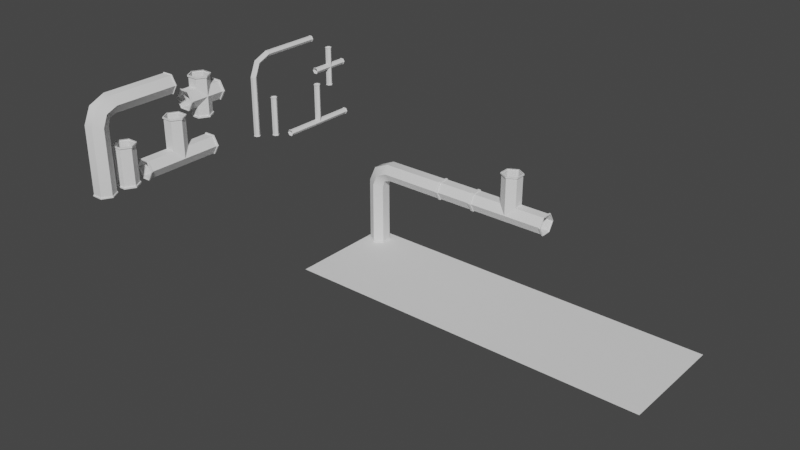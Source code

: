 # Source: Pipes.blend  (saved by Blender 3.1.7; exported with 4.5.12 LTS)
import bpy
from mathutils import Matrix  # noqa: F401  (used for matrix-valued properties, if any)

bpy.ops.wm.read_factory_settings(use_empty=True)
scene = bpy.context.scene
scene.name = 'Scene'

# ---- collections
col_larger_pipes = bpy.data.collections.new('Larger pipes'); scene.collection.children.link(col_larger_pipes)
col_thiner_pipes = bpy.data.collections.new('Thiner pipes'); scene.collection.children.link(col_thiner_pipes)
col_corridor = bpy.data.collections.new('Corridor'); scene.collection.children.link(col_corridor)

# ---- world
world_world = bpy.data.worlds.new('World'); scene.world = world_world
world_world.use_nodes = True; world_world.node_tree.nodes.clear()
_N = world_world.node_tree.nodes; _L = world_world.node_tree.links
n0 = _N.new('ShaderNodeOutputWorld'); n0.name = 'World Output'; n0.location = (300, 300)
n1 = _N.new('ShaderNodeBackground'); n1.name = 'Background'; n1.location = (10, 300)
n1.inputs[0].default_value = (0.05088, 0.05088, 0.05088, 1.0)
_L.new(n1.outputs[0], n0.inputs[0])
n0.is_active_output = True
world_world.color = (0.05088, 0.05088, 0.05088)
world_world.use_sun_shadow = False
world_world.sun_shadow_jitter_overblur = 0.0

# ---- meshes
me_plane_020 = bpy.data.meshes.new('Plane.020')
me_plane_020.from_pydata([(0.1258, 1.195, 1.023), (-0.1242, 1.195, 1.023), (-0.2492, 1.195, 0.807), (-0.1242, 1.195, 0.5905), (0.1258, 1.195, 0.5905), (0.2508, 1.195, 0.807), (0.1258, -0.4459, 1.019), (-0.1242, -0.4459, 1.019), (-0.2492, -0.4037, 0.807), (-0.1242, -0.3614, 0.5946), (0.1258, -0.3614, 0.5946), (0.2508, -0.4037, 0.807), (0.1258, -0.8408, 0.8424), (-0.1242, -0.8408, 0.8424), (-0.2492, -0.6878, 0.6893), (-0.1242, -0.5347, 0.5362), (0.1258, -0.5347, 0.5362), (0.2508, -0.6878, 0.6893), (0.1258, -1.018, 0.4475), (-0.1242, -1.018, 0.4475), (-0.2492, -0.8054, 0.4052), (-0.1242, -0.5931, 0.363), (0.1258, -0.5931, 0.363), (0.2508, -0.8054, 0.4052), (0.1258, -1.022, -1.193), (-0.1242, -1.022, -1.193), (-0.2492, -0.8054, -1.193), (-0.1242, -0.5889, -1.193), (0.1258, -0.5889, -1.193), (0.2508, -0.8054, -1.193), (0.1205, 1.215, 1.022), (-0.1295, 1.215, 1.022), (-0.2545, 1.215, 0.8051), (-0.1295, 1.215, 0.5886), (0.1205, 1.215, 0.5886), (0.2455, 1.215, 0.8051), (0.1362, 1.199, 1.039), (0.2695, 1.2, 0.8075), (-0.1323, 1.194, 1.041), (-0.2679, 1.189, 0.8076), (-0.1326, 1.19, 0.5734), (0.137, 1.196, 0.5746), (0.1288, 1.219, 1.039), (0.2642, 1.22, 0.8045), (-0.1407, 1.213, 1.038), (-0.2732, 1.209, 0.8046), (-0.1399, 1.21, 0.5728), (0.1286, 1.215, 0.571), (0.1258, -1.022, -1.221), (-0.1242, -1.022, -1.221), (-0.2492, -0.8054, -1.221), (-0.1242, -0.5889, -1.221), (0.1258, -0.5889, -1.221), (0.2508, -0.8054, -1.221), (0.1355, -1.039, -1.193), (0.2702, -0.8054, -1.193), (-0.1339, -1.039, -1.193), (-0.2685, -0.8054, -1.193), (-0.1339, -0.5722, -1.193), (0.1355, -0.5722, -1.193), (0.1355, -1.039, -1.221), (0.2702, -0.8054, -1.221), (-0.1339, -1.039, -1.221), (-0.2685, -0.8054, -1.221), (-0.1339, -0.5722, -1.221), (0.1355, -0.5722, -1.221), (0.1258, 1.195, 1.023), (0.2508, 1.195, 0.807), (-0.1242, 1.195, 1.023), (-0.2492, 1.195, 0.807), (-0.1242, 1.195, 0.5905), (0.1258, 1.195, 0.5905), (0.1258, -1.022, -1.193), (0.2508, -0.8054, -1.193), (-0.1242, -1.022, -1.193), (-0.2492, -0.8054, -1.193), (-0.1242, -0.5889, -1.193), (0.1258, -0.5889, -1.193), (0.2695, 1.2, 0.8075), (-0.2732, 1.209, 0.8046), (0.1258, 1.195, 1.023), (0.2508, 1.195, 0.807), (0.1258, -0.4459, 1.019), (0.2508, -0.4037, 0.807), (-0.1242, 1.195, 1.023), (-0.1242, -0.4459, 1.019), (-0.2492, 1.195, 0.807), (-0.2492, -0.4037, 0.807), (-0.1242, 1.195, 0.5905), (-0.1242, -0.3614, 0.5946), (0.1258, 1.195, 0.5905), (0.1258, -0.3614, 0.5946), (0.1258, -0.8408, 0.8424), (0.2508, -0.6878, 0.6893), (-0.1242, -0.8408, 0.8424), (-0.2492, -0.6878, 0.6893), (-0.1242, -0.5347, 0.5362), (-0.1242, -0.5347, 0.5362), (0.1258, -0.5347, 0.5362), (0.1258, -0.5347, 0.5362), (0.1258, -1.018, 0.4475), (0.2508, -0.8054, 0.4052), (-0.1242, -1.018, 0.4475), (-0.2492, -0.8054, 0.4052), (-0.1242, -0.5931, 0.363), (0.1258, -0.5931, 0.363), (0.1258, -1.022, -1.193), (0.2508, -0.8054, -1.193), (-0.1242, -1.022, -1.193), (-0.2492, -0.8054, -1.193), (-0.1242, -0.5889, -1.193), (0.1258, -0.5889, -1.193), (0.1362, 1.199, 1.039), (0.1362, 1.199, 1.039), (-0.1323, 1.194, 1.041), (-0.1323, 1.194, 1.041), (-0.2679, 1.189, 0.8076), (-0.2679, 1.189, 0.8076), (-0.1326, 1.19, 0.5734), (-0.1326, 1.19, 0.5734), (0.137, 1.196, 0.5746), (0.137, 1.196, 0.5746), (0.1288, 1.219, 1.039), (0.1288, 1.219, 1.039), (0.2642, 1.22, 0.8045), (0.2642, 1.22, 0.8045), (-0.1407, 1.213, 1.038), (-0.1407, 1.213, 1.038), (-0.1399, 1.21, 0.5728), (-0.1399, 1.21, 0.5728), (0.1286, 1.215, 0.571), (0.1286, 1.215, 0.571), (0.2695, 1.2, 0.8075), (-0.2732, 1.209, 0.8046), (0.1355, -1.039, -1.193), (0.1355, -1.039, -1.193), (0.2702, -0.8054, -1.193), (0.2702, -0.8054, -1.193), (-0.1339, -1.039, -1.193), (-0.1339, -1.039, -1.193), (-0.2685, -0.8054, -1.193), (-0.2685, -0.8054, -1.193), (-0.1339, -0.5722, -1.193), (-0.1339, -0.5722, -1.193), (0.1355, -0.5722, -1.193), (0.1355, -0.5722, -1.193), (0.1355, -1.039, -1.221), (0.1355, -1.039, -1.221), (0.2702, -0.8054, -1.221), (0.2702, -0.8054, -1.221), (-0.1339, -1.039, -1.221), (-0.1339, -1.039, -1.221), (-0.2685, -0.8054, -1.221), (-0.2685, -0.8054, -1.221), (-0.1339, -0.5722, -1.221), (-0.1339, -0.5722, -1.221), (0.1355, -0.5722, -1.221), (0.1355, -0.5722, -1.221)], [], [(80, 82, 83, 81), (84, 85, 6, 66), (86, 87, 7, 68), (88, 89, 8, 69), (90, 91, 9, 70), (67, 11, 10, 71), (82, 92, 93, 83), (85, 94, 12, 6), (87, 95, 13, 7), (89, 96, 14, 8), (91, 98, 97, 9), (11, 17, 99, 10), (92, 100, 101, 93), (94, 102, 18, 12), (95, 103, 19, 13), (96, 104, 20, 14), (16, 105, 21, 15), (17, 23, 22, 99), (100, 106, 107, 101), (102, 108, 72, 18), (103, 109, 74, 19), (104, 110, 75, 20), (105, 111, 76, 21), (23, 73, 77, 22), (3, 2, 117, 118), (35, 30, 122, 124), (4, 3, 118, 120), (32, 33, 128, 79), (5, 4, 120, 78), (31, 32, 79, 126), (112, 132, 43, 42), (116, 115, 44, 133), (37, 121, 131, 125), (119, 39, 45, 46), (114, 113, 123, 127), (41, 40, 129, 130), (0, 5, 78, 36), (33, 34, 47, 128), (2, 1, 38, 117), (1, 0, 36, 38), (30, 31, 126, 122), (34, 35, 124, 47), (51, 50, 152, 154), (27, 28, 144, 143), (25, 26, 140, 139), (50, 49, 150, 152), (53, 52, 156, 148), (49, 48, 146, 150), (136, 134, 147, 149), (58, 59, 157, 155), (141, 142, 64, 153), (56, 57, 63, 151), (135, 138, 62, 60), (145, 137, 61, 65), (48, 53, 148, 146), (24, 25, 139, 54), (28, 29, 55, 144), (52, 51, 154, 156), (29, 24, 54, 55), (26, 27, 143, 140)])
me_plane_020.polygons.foreach_set('use_smooth', [True] * 60)
_k = set([(0, 1), (0, 5), (1, 2), (2, 3), (3, 4), (4, 5), (24, 25), (24, 29), (25, 26), (26, 27), (27, 28), (28, 29), (66, 84), (67, 71), (68, 86), (69, 88), (70, 90), (72, 108), (73, 77), (74, 109), (75, 110), (76, 111), (80, 81), (106, 107)])
me_plane_020.attributes.new('sharp_edge', 'BOOLEAN', 'EDGE').data.foreach_set('value', [ (min(e.vertices), max(e.vertices)) in _k for e in me_plane_020.edges])
_uv = me_plane_020.uv_layers.new(name='UVMap')
_uv.uv.foreach_set('vector', [0.0, 1.0, 0.25, 1.0, 0.25, 0.8333, 0.0, 0.8333, 0.0, 0.1667, 0.25, 0.1667, 0.25, 0.0, 0.0, 0.0, 0.0, 0.3333, 0.25, 0.3333, 0.25, 0.1667, 0.0, 0.1667, 0.0, 0.5, 0.25, 0.5, 0.25, 0.3333, 0.0, 0.3333, 0.0, 0.6667, 0.25, 0.6667, 0.25, 0.5, 0.0, 0.5, 0.0, 0.8333, 0.25, 0.8333, 0.25, 0.6667, 0.0, 0.6667, 0.25, 1.0, 0.5, 1.0, 0.5, 0.8333, 0.25, 0.8333, 0.25, 0.1667, 0.5, 0.1667, 0.5, 0.0, 0.25, 0.0, 0.25, 0.3333, 0.5, 0.3333, 0.5, 0.1667, 0.25, 0.1667, 0.25, 0.5, 0.5, 0.5, 0.5, 0.3333, 0.25, 0.3333, 0.25, 0.6667, 0.5, 0.6667, 0.5, 0.5, 0.25, 0.5, 0.25, 0.8333, 0.5, 0.8333, 0.5, 0.6667, 0.25, 0.6667, 0.5, 1.0, 0.75, 1.0, 0.75, 0.8333, 0.5, 0.8333, 0.5, 0.1667, 0.75, 0.1667, 0.75, 0.0, 0.5, 0.0, 0.5, 0.3333, 0.75, 0.3333, 0.75, 0.1667, 0.5, 0.1667, 0.5, 0.5, 0.75, 0.5, 0.75, 0.3333, 0.5, 0.3333, 0.5, 0.6667, 0.75, 0.6667, 0.75, 0.5, 0.5, 0.5, 0.5, 0.8333, 0.75, 0.8333, 0.75, 0.6667, 0.5, 0.6667, 0.75, 1.0, 1.0, 1.0, 1.0, 0.8333, 0.75, 0.8333, 0.75, 0.1667, 1.0, 0.1667, 1.0, 0.0, 0.75, 0.0, 0.75, 0.3333, 1.0, 0.3333, 1.0, 0.1667, 0.75, 0.1667, 0.75, 0.5, 1.0, 0.5, 1.0, 0.3333, 0.75, 0.3333, 0.75, 0.6667, 1.0, 0.6667, 1.0, 0.5, 0.75, 0.5, 0.75, 0.8333, 1.0, 0.8333, 1.0, 0.6667, 0.75, 0.6667, 0.0, 0.5, 0.0, 0.3333, 0.0, 0.3333, 0.0, 0.5, 0.0, 0.0, 0.0, 0.0, 0.0, 0.0, 0.0, 0.0, 0.0, 0.6667, 0.0, 0.5, 0.0, 0.5, 0.0, 0.6667, 0.0, 0.0, 0.0, 0.0, 0.0, 0.0, 0.0, 0.0, 0.0, 0.8333, 0.0, 0.6667, 0.0, 0.6667, 0.0, 0.8333, 0.0, 0.0, 0.0, 0.0, 0.0, 0.0, 0.0, 0.0, 0.0, 1.0, 0.0, 0.8333, 0.0, 0.8333, 0.0, 1.0, 0.0, 0.3333, 0.0, 0.1667, 0.0, 0.1667, 0.0, 0.3333, 0.0, 0.8333, 0.0, 0.6667, 0.0, 0.6667, 0.0, 0.8333, 0.0, 0.5, 0.0, 0.3333, 0.0, 0.3333, 0.0, 0.5, 0.0, 0.1667, 0.0, 0.0, 0.0, 0.0, 0.0, 0.1667, 0.0, 0.6667, 0.0, 0.5, 0.0, 0.5, 0.0, 0.6667, 0.0, 1.0, 0.0, 0.8333, 0.0, 0.8333, 0.0, 1.0, 0.0, 0.0, 0.0, 0.0, 0.0, 0.0, 0.0, 0.0, 0.0, 0.3333, 0.0, 0.1667, 0.0, 0.1667, 0.0, 0.3333, 0.0, 0.1667, 0.0, 0.0, 0.0, 0.0, 0.0, 0.1667, 0.0, 0.0, 0.0, 0.0, 0.0, 0.0, 0.0, 0.0, 0.0, 0.0, 0.0, 0.0, 0.0, 0.0, 0.0, 0.0, 0.0, 0.0, 0.0, 0.0, 0.0, 0.0, 0.0, 0.0, 1.0, 0.5, 1.0, 0.6667, 1.0, 0.6667, 1.0, 0.5, 1.0, 0.1667, 1.0, 0.3333, 1.0, 0.3333, 1.0, 0.1667, 0.0, 0.0, 0.0, 0.0, 0.0, 0.0, 0.0, 0.0, 0.0, 0.0, 0.0, 0.0, 0.0, 0.0, 0.0, 0.0, 0.0, 0.0, 0.0, 0.0, 0.0, 0.0, 0.0, 0.0, 1.0, 0.8333, 1.0, 1.0, 1.0, 1.0, 1.0, 0.8333, 1.0, 0.5, 1.0, 0.6667, 1.0, 0.6667, 1.0, 0.5, 1.0, 0.3333, 1.0, 0.5, 1.0, 0.5, 1.0, 0.3333, 1.0, 0.1667, 1.0, 0.3333, 1.0, 0.3333, 1.0, 0.1667, 1.0, 0.0, 1.0, 0.1667, 1.0, 0.1667, 1.0, 0.0, 1.0, 0.6667, 1.0, 0.8333, 1.0, 0.8333, 1.0, 0.6667, 0.0, 0.0, 0.0, 0.0, 0.0, 0.0, 0.0, 0.0, 1.0, 0.0, 1.0, 0.1667, 1.0, 0.1667, 1.0, 0.0, 1.0, 0.6667, 1.0, 0.8333, 1.0, 0.8333, 1.0, 0.6667, 0.0, 0.0, 0.0, 0.0, 0.0, 0.0, 0.0, 0.0, 1.0, 0.8333, 1.0, 1.0, 1.0, 1.0, 1.0, 0.8333, 1.0, 0.3333, 1.0, 0.5, 1.0, 0.5, 1.0, 0.3333])
me_plane_020.use_remesh_fix_poles = True
me_plane_020.use_remesh_preserve_attributes = False
me_plane_020.update()
me_plane_040 = bpy.data.meshes.new('Plane.040')
me_plane_040.from_pydata([(-0.125, -0.2165, -0.5), (0.125, -0.2165, -0.5), (0.25, -4.172e-07, -0.5), (0.125, 0.2165, -0.5), (-0.125, 0.2165, -0.5), (-0.25, -4.172e-07, -0.5), (-0.125, -0.2165, 0.5), (0.125, -0.2165, 0.5), (0.25, -4.172e-07, 0.5), (0.125, 0.2165, 0.5), (-0.125, 0.2165, 0.5), (-0.25, -4.172e-07, 0.5), (0.1375, -0.2382, 0.5), (0.1375, -0.2382, -0.5), (-0.275, -4.172e-07, 0.5), (-0.1375, -0.2382, 0.5), (-0.275, -4.172e-07, -0.5), (-0.1375, -0.2382, -0.5), (-0.125, -0.2165, 0.4617), (-0.125, -0.2165, -0.4617), (-0.25, -4.172e-07, -0.4617), (-0.25, -4.172e-07, 0.4617), (0.125, -0.2165, 0.4617), (0.125, -0.2165, -0.4617), (0.25, -4.172e-07, 0.4617), (0.25, -4.172e-07, -0.4617), (0.125, 0.2165, 0.4617), (0.125, 0.2165, -0.4617), (-0.125, 0.2165, 0.4617), (-0.125, 0.2165, -0.4617), (0.275, -4.172e-07, -0.5), (0.275, -4.172e-07, 0.5), (0.1375, 0.2382, -0.5), (0.1375, 0.2382, 0.5), (-0.1375, 0.2382, -0.5), (-0.1375, 0.2382, 0.5), (-0.275, -4.172e-07, 0.4617), (-0.1375, 0.2382, 0.4617), (-0.1375, 0.2382, -0.4617), (-0.275, -4.172e-07, -0.4617), (0.1375, 0.2382, 0.4617), (0.1375, 0.2382, -0.4617), (0.275, -4.172e-07, 0.4617), (0.275, -4.172e-07, -0.4617), (0.1375, -0.2382, 0.4617), (0.1375, -0.2382, -0.4617), (-0.1375, -0.2382, 0.4617), (-0.1375, -0.2382, -0.4617), (-0.125, 0.2165, -0.2165), (-0.125, 0.2165, 0.2165), (-0.25, -4.172e-07, 2.384e-07), (0.125, 0.2165, -0.2165), (0.125, 0.2165, 0.2165), (0.25, -4.172e-07, 2.384e-07), (0.125, -0.2165, -0.2165), (0.125, -0.2165, 0.2165), (-0.125, -0.2165, -0.2165), (-0.125, -0.2165, 0.2165), (-0.125, 0.5, -0.2165), (0.125, 0.5, -0.2165), (0.25, 0.5, 2.384e-07), (0.125, 0.5, 0.2165), (-0.125, 0.5, 0.2165), (-0.25, 0.5, 2.384e-07), (-0.125, -0.5, -0.2165), (0.125, -0.5, -0.2165), (0.25, -0.5, 2.384e-07), (0.125, -0.5, 0.2165), (-0.125, -0.5, 0.2165), (-0.25, -0.5, 2.384e-07), (0.1375, -0.5, -0.2382), (0.1375, 0.5, -0.2382), (-0.275, -0.5, 2.384e-07), (-0.1375, -0.5, -0.2382), (-0.275, 0.5, 2.384e-07), (-0.1375, 0.5, -0.2382), (-0.125, -0.4617, -0.2165), (-0.125, 0.4617, -0.2165), (-0.25, 0.4617, 2.384e-07), (-0.25, -0.4617, 2.384e-07), (0.125, -0.4617, -0.2165), (0.125, 0.4617, -0.2165), (0.25, -0.4617, 2.384e-07), (0.25, 0.4617, 2.384e-07), (0.125, -0.4617, 0.2165), (0.125, 0.4617, 0.2165), (-0.125, -0.4617, 0.2165), (-0.125, 0.4617, 0.2165), (0.275, 0.5, 2.384e-07), (0.275, -0.5, 2.384e-07), (0.1375, 0.5, 0.2382), (0.1375, -0.5, 0.2382), (-0.1375, 0.5, 0.2382), (-0.1375, -0.5, 0.2382), (-0.275, -0.4617, 2.384e-07), (-0.1375, -0.4617, 0.2382), (-0.1375, 0.4617, 0.2382), (-0.275, 0.4617, 2.384e-07), (0.1375, -0.4617, 0.2382), (0.1375, 0.4617, 0.2382), (0.275, -0.4617, 2.384e-07), (0.275, 0.4617, 2.384e-07), (0.1375, -0.4617, -0.2382), (0.1375, 0.4617, -0.2382), (-0.1375, -0.4617, -0.2382), (-0.1375, 0.4617, -0.2382)], [], [(10, 9, 33, 35), (5, 0, 17, 16), (24, 26, 40, 42), (1, 2, 30, 13), (29, 27, 41, 38), (7, 6, 15, 12), (18, 22, 44, 46), (13, 45, 47, 17), (3, 4, 34, 32), (25, 23, 45, 43), (9, 8, 31, 33), (26, 28, 37, 40), (21, 28, 49, 50), (29, 20, 50, 48), (28, 26, 52, 49), (27, 29, 48, 51), (52, 26, 24, 53), (53, 25, 27, 51), (53, 24, 22, 55), (54, 23, 25, 53), (55, 22, 18, 57), (56, 19, 23, 54), (18, 21, 50, 57), (20, 19, 56, 50), (0, 1, 13, 17), (17, 47, 39, 16), (30, 43, 45, 13), (32, 41, 43, 30), (34, 38, 41, 32), (16, 39, 38, 34), (42, 31, 12, 44), (37, 35, 33, 40), (40, 33, 31, 42), (36, 14, 35, 37), (46, 15, 14, 36), (44, 12, 15, 46), (23, 19, 47, 45), (4, 5, 16, 34), (28, 21, 36, 37), (21, 18, 46, 36), (8, 7, 12, 31), (27, 25, 43, 41), (6, 11, 14, 15), (11, 10, 35, 14), (19, 20, 39, 47), (2, 3, 32, 30), (22, 24, 42, 44), (20, 29, 38, 39), (50, 49, 57), (49, 52, 55, 57), (53, 55, 52), (53, 51, 54), (54, 51, 48, 56), (56, 48, 50), (68, 67, 91, 93), (63, 58, 75, 74), (82, 84, 98, 100), (59, 60, 88, 71), (87, 85, 99, 96), (65, 64, 73, 70), (76, 80, 102, 104), (71, 103, 105, 75), (61, 62, 92, 90), (83, 81, 103, 101), (67, 66, 89, 91), (84, 86, 95, 98), (79, 86, 87, 78), (86, 84, 85, 87), (84, 82, 83, 85), (82, 80, 81, 83), (80, 76, 77, 81), (76, 79, 78, 77), (58, 59, 71, 75), (75, 105, 97, 74), (88, 101, 103, 71), (90, 99, 101, 88), (92, 96, 99, 90), (74, 97, 96, 92), (100, 89, 70, 102), (95, 93, 91, 98), (98, 91, 89, 100), (94, 72, 93, 95), (104, 73, 72, 94), (102, 70, 73, 104), (81, 77, 105, 103), (62, 63, 74, 92), (86, 79, 94, 95), (79, 76, 104, 94), (66, 65, 70, 89), (85, 83, 101, 99), (64, 69, 72, 73), (69, 68, 93, 72), (77, 78, 97, 105), (60, 61, 90, 88), (80, 82, 100, 102), (78, 87, 96, 97)])
_uv = me_plane_040.uv_layers.new(name='UVMap')
_uv.uv.foreach_set('vector', [0.0, 0.0, 0.0, 0.0, 0.0, 0.0, 0.0, 0.0, 0.0, 0.0, 0.0, 0.0, 0.0, 0.0, 0.0, 0.0, 0.9617, 0.3333, 0.9617, 0.5, 0.9617, 0.5, 0.9617, 0.3333, 0.0, 0.0, 0.0, 0.0, 0.0, 0.0, 0.0, 0.0, 0.03828, 0.6667, 0.03828, 0.5, 0.03828, 0.5, 0.03828, 0.6667, 0.0, 0.0, 0.0, 0.0, 0.0, 0.0, 0.0, 0.0, 0.9617, 0.0, 0.9617, 0.1667, 0.9617, 0.1667, 0.9617, 0.0, 0.0, 0.1667, 0.03828, 0.1667, 0.03828, 0.0, 0.0, 0.0, 0.0, 0.0, 0.0, 0.0, 0.0, 0.0, 0.0, 0.0, 0.03828, 0.3333, 0.03828, 0.1667, 0.03828, 0.1667, 0.03828, 0.3333, 0.0, 0.0, 0.0, 0.0, 0.0, 0.0, 0.0, 0.0, 0.9617, 0.5, 0.9617, 0.6667, 0.9617, 0.6667, 0.9617, 0.5, 0.9617, 0.8333, 0.9617, 0.6667, 0.7165, 0.6667, 0.5, 0.8333, 0.03828, 0.6667, 0.03828, 0.8333, 0.5, 0.8333, 0.2835, 0.6667, 0.9617, 0.6667, 0.9617, 0.5, 0.7165, 0.5, 0.7165, 0.6667, 0.03828, 0.5, 0.03828, 0.6667, 0.2835, 0.6667, 0.2835, 0.5, 0.7165, 0.5, 0.9617, 0.5, 0.9617, 0.3333, 0.5, 0.3333, 0.5, 0.3333, 0.03828, 0.3333, 0.03828, 0.5, 0.2835, 0.5, 0.5, 0.3333, 0.9617, 0.3333, 0.9617, 0.1667, 0.7165, 0.1667, 0.2835, 0.1667, 0.03828, 0.1667, 0.03828, 0.3333, 0.5, 0.3333, 0.7165, 0.1667, 0.9617, 0.1667, 0.9617, 0.0, 0.7165, 0.0, 0.2835, 0.0, 0.03828, 0.0, 0.03828, 0.1667, 0.2835, 0.1667, 0.9617, 1.0, 0.9617, 0.8333, 0.5, 0.8333, 0.7165, 1.0, 0.03828, 0.8333, 0.03828, 1.0, 0.2835, 1.0, 0.5, 0.8333, 0.0, 0.0, 0.0, 0.0, 0.0, 0.0, 0.0, 0.0, 0.0, 1.0, 0.03828, 1.0, 0.03828, 0.8333, 0.0, 0.8333, 0.0, 0.3333, 0.03828, 0.3333, 0.03828, 0.1667, 0.0, 0.1667, 0.0, 0.5, 0.03828, 0.5, 0.03828, 0.3333, 0.0, 0.3333, 0.0, 0.6667, 0.03828, 0.6667, 0.03828, 0.5, 0.0, 0.5, 0.0, 0.8333, 0.03828, 0.8333, 0.03828, 0.6667, 0.0, 0.6667, 0.9617, 0.3333, 1.0, 0.3333, 1.0, 0.1667, 0.9617, 0.1667, 0.9617, 0.6667, 1.0, 0.6667, 1.0, 0.5, 0.9617, 0.5, 0.9617, 0.5, 1.0, 0.5, 1.0, 0.3333, 0.9617, 0.3333, 0.9617, 0.8333, 1.0, 0.8333, 1.0, 0.6667, 0.9617, 0.6667, 0.9617, 1.0, 1.0, 1.0, 1.0, 0.8333, 0.9617, 0.8333, 0.9617, 0.1667, 1.0, 0.1667, 1.0, 0.0, 0.9617, 0.0, 0.03828, 0.1667, 0.03828, 0.0, 0.03828, 0.0, 0.03828, 0.1667, 0.0, 0.0, 0.0, 0.0, 0.0, 0.0, 0.0, 0.0, 0.9617, 0.6667, 0.9617, 0.8333, 0.9617, 0.8333, 0.9617, 0.6667, 0.9617, 0.8333, 0.9617, 1.0, 0.9617, 1.0, 0.9617, 0.8333, 0.0, 0.0, 0.0, 0.0, 0.0, 0.0, 0.0, 0.0, 0.03828, 0.5, 0.03828, 0.3333, 0.03828, 0.3333, 0.03828, 0.5, 0.0, 0.0, 0.0, 0.0, 0.0, 0.0, 0.0, 0.0, 0.0, 0.0, 0.0, 0.0, 0.0, 0.0, 0.0, 0.0, 0.03828, 1.0, 0.03828, 0.8333, 0.03828, 0.8333, 0.03828, 1.0, 0.0, 0.0, 0.0, 0.0, 0.0, 0.0, 0.0, 0.0, 0.9617, 0.1667, 0.9617, 0.3333, 0.9617, 0.3333, 0.9617, 0.1667, 0.03828, 0.8333, 0.03828, 0.6667, 0.03828, 0.6667, 0.03828, 0.8333, 0.5, 0.8333, 0.2835, 0.6667, 0.7165, 0.6667, 0.03828, 0.6667, 0.9617, 0.5, 0.9617, 0.5, 0.03828, 0.6667, 0.5, 0.3333, 0.7165, 0.5, 0.2835, 0.5, 0.5, 0.3333, 0.2835, 0.1667, 0.7165, 0.1667, 0.03828, 0.1667, 0.03828, 0.1667, 0.9617, 0.0, 0.9617, 0.0, 0.7165, 1.0, 0.2835, 1.0, 0.5, 0.8333, 0.0, 0.0, 0.0, 0.0, 0.0, 0.0, 0.0, 0.0, 0.0, 0.0, 0.0, 0.0, 0.0, 0.0, 0.0, 0.0, 0.9617, 0.3333, 0.9617, 0.5, 0.9617, 0.5, 0.9617, 0.3333, 0.0, 0.0, 0.0, 0.0, 0.0, 0.0, 0.0, 0.0, 0.03828, 0.6667, 0.03828, 0.5, 0.03828, 0.5, 0.03828, 0.6667, 0.0, 0.0, 0.0, 0.0, 0.0, 0.0, 0.0, 0.0, 0.9617, 0.0, 0.9617, 0.1667, 0.9617, 0.1667, 0.9617, 0.0, 0.0, 0.1667, 0.03828, 0.1667, 0.03828, 0.0, 0.0, 0.0, 0.0, 0.0, 0.0, 0.0, 0.0, 0.0, 0.0, 0.0, 0.03828, 0.3333, 0.03828, 0.1667, 0.03828, 0.1667, 0.03828, 0.3333, 0.0, 0.0, 0.0, 0.0, 0.0, 0.0, 0.0, 0.0, 0.9617, 0.5, 0.9617, 0.6667, 0.9617, 0.6667, 0.9617, 0.5, 0.9617, 0.8333, 0.9617, 0.6667, 0.03828, 0.6667, 0.03828, 0.8333, 0.9617, 0.6667, 0.9617, 0.5, 0.03828, 0.5, 0.03828, 0.6667, 0.9617, 0.5, 0.9617, 0.3333, 0.03828, 0.3333, 0.03828, 0.5, 0.9617, 0.3333, 0.9617, 0.1667, 0.03828, 0.1667, 0.03828, 0.3333, 0.9617, 0.1667, 0.9617, 0.0, 0.03828, 0.0, 0.03828, 0.1667, 0.9617, 1.0, 0.9617, 0.8333, 0.03828, 0.8333, 0.03828, 1.0, 0.0, 0.0, 0.0, 0.0, 0.0, 0.0, 0.0, 0.0, 0.0, 1.0, 0.03828, 1.0, 0.03828, 0.8333, 0.0, 0.8333, 0.0, 0.3333, 0.03828, 0.3333, 0.03828, 0.1667, 0.0, 0.1667, 0.0, 0.5, 0.03828, 0.5, 0.03828, 0.3333, 0.0, 0.3333, 0.0, 0.6667, 0.03828, 0.6667, 0.03828, 0.5, 0.0, 0.5, 0.0, 0.8333, 0.03828, 0.8333, 0.03828, 0.6667, 0.0, 0.6667, 0.9617, 0.3333, 1.0, 0.3333, 1.0, 0.1667, 0.9617, 0.1667, 0.9617, 0.6667, 1.0, 0.6667, 1.0, 0.5, 0.9617, 0.5, 0.9617, 0.5, 1.0, 0.5, 1.0, 0.3333, 0.9617, 0.3333, 0.9617, 0.8333, 1.0, 0.8333, 1.0, 0.6667, 0.9617, 0.6667, 0.9617, 1.0, 1.0, 1.0, 1.0, 0.8333, 0.9617, 0.8333, 0.9617, 0.1667, 1.0, 0.1667, 1.0, 0.0, 0.9617, 0.0, 0.03828, 0.1667, 0.03828, 0.0, 0.03828, 0.0, 0.03828, 0.1667, 0.0, 0.0, 0.0, 0.0, 0.0, 0.0, 0.0, 0.0, 0.9617, 0.6667, 0.9617, 0.8333, 0.9617, 0.8333, 0.9617, 0.6667, 0.9617, 0.8333, 0.9617, 1.0, 0.9617, 1.0, 0.9617, 0.8333, 0.0, 0.0, 0.0, 0.0, 0.0, 0.0, 0.0, 0.0, 0.03828, 0.5, 0.03828, 0.3333, 0.03828, 0.3333, 0.03828, 0.5, 0.0, 0.0, 0.0, 0.0, 0.0, 0.0, 0.0, 0.0, 0.0, 0.0, 0.0, 0.0, 0.0, 0.0, 0.0, 0.0, 0.03828, 1.0, 0.03828, 0.8333, 0.03828, 0.8333, 0.03828, 1.0, 0.0, 0.0, 0.0, 0.0, 0.0, 0.0, 0.0, 0.0, 0.9617, 0.1667, 0.9617, 0.3333, 0.9617, 0.3333, 0.9617, 0.1667, 0.03828, 0.8333, 0.03828, 0.6667, 0.03828, 0.6667, 0.03828, 0.8333])
me_plane_040.use_remesh_fix_poles = True
me_plane_040.use_remesh_preserve_attributes = False
me_plane_040.update()
me_plane_024 = bpy.data.meshes.new('Plane.024')
me_plane_024.from_pydata([(-0.125, -0.2165, -0.5), (0.125, -0.2165, -0.5), (0.25, 0.0, -0.5), (0.125, 0.2165, -0.5), (-0.125, 0.2165, -0.5), (-0.25, 0.0, -0.5), (-0.125, -0.2165, 0.5), (0.125, -0.2165, 0.5), (0.25, 0.0, 0.5), (0.125, 0.2165, 0.5), (-0.125, 0.2165, 0.5), (-0.25, 0.0, 0.5), (0.1375, -0.2382, 0.5), (0.1375, -0.2382, -0.5), (-0.275, 0.0, 0.5), (-0.1375, -0.2382, 0.5), (-0.275, 0.0, -0.5), (-0.1375, -0.2382, -0.5), (-0.125, -0.2165, 0.4617), (-0.125, -0.2165, -0.4617), (-0.25, 0.0, -0.4617), (-0.25, 0.0, 0.4617), (0.125, -0.2165, 0.4617), (0.125, -0.2165, -0.4617), (0.25, 0.0, 0.4617), (0.25, 0.0, -0.4617), (0.125, 0.2165, 0.4617), (0.125, 0.2165, -0.4617), (-0.125, 0.2165, 0.4617), (-0.125, 0.2165, -0.4617), (0.275, 0.0, -0.5), (0.275, 0.0, 0.5), (0.1375, 0.2382, -0.5), (0.1375, 0.2382, 0.5), (-0.1375, 0.2382, -0.5), (-0.1375, 0.2382, 0.5), (-0.275, 0.0, 0.4617), (-0.1375, 0.2382, 0.4617), (-0.1375, 0.2382, -0.4617), (-0.275, 0.0, -0.4617), (0.1375, 0.2382, 0.4617), (0.1375, 0.2382, -0.4617), (0.275, 0.0, 0.4617), (0.275, 0.0, -0.4617), (0.1375, -0.2382, 0.4617), (0.1375, -0.2382, -0.4617), (-0.1375, -0.2382, 0.4617), (-0.1375, -0.2382, -0.4617)], [], [(10, 9, 33, 35), (5, 0, 17, 16), (24, 26, 40, 42), (1, 2, 30, 13), (29, 27, 41, 38), (7, 6, 15, 12), (18, 22, 44, 46), (13, 45, 47, 17), (3, 4, 34, 32), (25, 23, 45, 43), (9, 8, 31, 33), (26, 28, 37, 40), (21, 28, 29, 20), (28, 26, 27, 29), (26, 24, 25, 27), (24, 22, 23, 25), (22, 18, 19, 23), (18, 21, 20, 19), (0, 1, 13, 17), (17, 47, 39, 16), (30, 43, 45, 13), (32, 41, 43, 30), (34, 38, 41, 32), (16, 39, 38, 34), (42, 31, 12, 44), (37, 35, 33, 40), (40, 33, 31, 42), (36, 14, 35, 37), (46, 15, 14, 36), (44, 12, 15, 46), (23, 19, 47, 45), (4, 5, 16, 34), (28, 21, 36, 37), (21, 18, 46, 36), (8, 7, 12, 31), (27, 25, 43, 41), (6, 11, 14, 15), (11, 10, 35, 14), (19, 20, 39, 47), (2, 3, 32, 30), (22, 24, 42, 44), (20, 29, 38, 39)])
_uv = me_plane_024.uv_layers.new(name='UVMap')
_uv.uv.foreach_set('vector', [0.0, 0.0, 0.0, 0.0, 0.0, 0.0, 0.0, 0.0, 0.0, 0.0, 0.0, 0.0, 0.0, 0.0, 0.0, 0.0, 0.9617, 0.3333, 0.9617, 0.5, 0.9617, 0.5, 0.9617, 0.3333, 0.0, 0.0, 0.0, 0.0, 0.0, 0.0, 0.0, 0.0, 0.03828, 0.6667, 0.03828, 0.5, 0.03828, 0.5, 0.03828, 0.6667, 0.0, 0.0, 0.0, 0.0, 0.0, 0.0, 0.0, 0.0, 0.9617, 0.0, 0.9617, 0.1667, 0.9617, 0.1667, 0.9617, 0.0, 0.0, 0.1667, 0.03828, 0.1667, 0.03828, 0.0, 0.0, 0.0, 0.0, 0.0, 0.0, 0.0, 0.0, 0.0, 0.0, 0.0, 0.03828, 0.3333, 0.03828, 0.1667, 0.03828, 0.1667, 0.03828, 0.3333, 0.0, 0.0, 0.0, 0.0, 0.0, 0.0, 0.0, 0.0, 0.9617, 0.5, 0.9617, 0.6667, 0.9617, 0.6667, 0.9617, 0.5, 0.9617, 0.8333, 0.9617, 0.6667, 0.03828, 0.6667, 0.03828, 0.8333, 0.9617, 0.6667, 0.9617, 0.5, 0.03828, 0.5, 0.03828, 0.6667, 0.9617, 0.5, 0.9617, 0.3333, 0.03828, 0.3333, 0.03828, 0.5, 0.9617, 0.3333, 0.9617, 0.1667, 0.03828, 0.1667, 0.03828, 0.3333, 0.9617, 0.1667, 0.9617, 0.0, 0.03828, 0.0, 0.03828, 0.1667, 0.9617, 1.0, 0.9617, 0.8333, 0.03828, 0.8333, 0.03828, 1.0, 0.0, 0.0, 0.0, 0.0, 0.0, 0.0, 0.0, 0.0, 0.0, 1.0, 0.03828, 1.0, 0.03828, 0.8333, 0.0, 0.8333, 0.0, 0.3333, 0.03828, 0.3333, 0.03828, 0.1667, 0.0, 0.1667, 0.0, 0.5, 0.03828, 0.5, 0.03828, 0.3333, 0.0, 0.3333, 0.0, 0.6667, 0.03828, 0.6667, 0.03828, 0.5, 0.0, 0.5, 0.0, 0.8333, 0.03828, 0.8333, 0.03828, 0.6667, 0.0, 0.6667, 0.9617, 0.3333, 1.0, 0.3333, 1.0, 0.1667, 0.9617, 0.1667, 0.9617, 0.6667, 1.0, 0.6667, 1.0, 0.5, 0.9617, 0.5, 0.9617, 0.5, 1.0, 0.5, 1.0, 0.3333, 0.9617, 0.3333, 0.9617, 0.8333, 1.0, 0.8333, 1.0, 0.6667, 0.9617, 0.6667, 0.9617, 1.0, 1.0, 1.0, 1.0, 0.8333, 0.9617, 0.8333, 0.9617, 0.1667, 1.0, 0.1667, 1.0, 0.0, 0.9617, 0.0, 0.03828, 0.1667, 0.03828, 0.0, 0.03828, 0.0, 0.03828, 0.1667, 0.0, 0.0, 0.0, 0.0, 0.0, 0.0, 0.0, 0.0, 0.9617, 0.6667, 0.9617, 0.8333, 0.9617, 0.8333, 0.9617, 0.6667, 0.9617, 0.8333, 0.9617, 1.0, 0.9617, 1.0, 0.9617, 0.8333, 0.0, 0.0, 0.0, 0.0, 0.0, 0.0, 0.0, 0.0, 0.03828, 0.5, 0.03828, 0.3333, 0.03828, 0.3333, 0.03828, 0.5, 0.0, 0.0, 0.0, 0.0, 0.0, 0.0, 0.0, 0.0, 0.0, 0.0, 0.0, 0.0, 0.0, 0.0, 0.0, 0.0, 0.03828, 1.0, 0.03828, 0.8333, 0.03828, 0.8333, 0.03828, 1.0, 0.0, 0.0, 0.0, 0.0, 0.0, 0.0, 0.0, 0.0, 0.9617, 0.1667, 0.9617, 0.3333, 0.9617, 0.3333, 0.9617, 0.1667, 0.03828, 0.8333, 0.03828, 0.6667, 0.03828, 0.6667, 0.03828, 0.8333])
me_plane_024.use_remesh_fix_poles = True
me_plane_024.use_remesh_preserve_attributes = False
me_plane_024.update()
me_plane_034 = bpy.data.meshes.new('Plane.034')
me_plane_034.from_pydata([(-0.125, 1.0, -0.5188), (0.125, 1.0, -0.5188), (0.25, 1.0, -0.3023), (0.125, 1.0, -0.0858), (-0.125, 1.0, -0.0858), (-0.25, 1.0, -0.3023), (-0.125, -1.0, -0.5188), (0.125, -1.0, -0.5188), (0.25, -1.0, -0.3023), (0.125, -1.0, -0.0858), (-0.125, -1.0, -0.0858), (-0.25, -1.0, -0.3023), (-0.125, -0.2165, -0.3023), (0.125, -0.2165, -0.3023), (0.25, 1.192e-07, -0.3023), (0.125, 0.2165, -0.3023), (-0.125, 0.2165, -0.3023), (-0.25, 1.192e-07, -0.3023), (-0.125, -0.2165, 0.6977), (0.125, -0.2165, 0.6977), (0.25, 1.192e-07, 0.6977), (0.125, 0.2165, 0.6977), (-0.125, 0.2165, 0.6977), (-0.25, 1.192e-07, 0.6977), (-0.125, -0.2165, 0.6627), (-0.25, 1.192e-07, 0.6627), (0.125, -0.2165, 0.6627), (0.25, 1.192e-07, 0.6627), (0.125, 0.2165, 0.6627), (-0.125, 0.2165, 0.6627), (-0.125, -0.966, -0.5188), (-0.25, -0.966, -0.3023), (0.125, -0.966, -0.5188), (0.25, -0.966, -0.3023), (0.125, -0.966, -0.0858), (-0.125, -0.966, -0.0858), (-0.125, 0.966, -0.5188), (-0.25, 0.966, -0.3023), (0.125, 0.966, -0.5188), (0.25, 0.966, -0.3023), (0.125, 0.966, -0.0858), (-0.125, 0.966, -0.0858), (-0.1375, 1.0, -0.5405), (-0.275, 1.0, -0.3023), (0.1375, 1.0, -0.5405), (0.275, 1.0, -0.3023), (0.1375, 1.0, -0.06415), (-0.1375, 1.0, -0.06415), (-0.1375, -0.966, -0.5405), (-0.1375, -1.0, -0.5405), (-0.275, -1.0, -0.3023), (-0.275, -0.966, -0.3023), (0.1375, -0.966, -0.5405), (0.1375, -1.0, -0.5405), (0.275, -0.966, -0.3023), (0.275, -1.0, -0.3023), (0.1375, -0.966, -0.06415), (0.1375, -1.0, -0.06415), (-0.1375, -0.966, -0.06415), (-0.1375, -1.0, -0.06415), (-0.1375, -0.2382, 0.6627), (-0.1375, -0.2382, 0.6977), (-0.275, 1.192e-07, 0.6977), (-0.275, 1.192e-07, 0.6627), (0.1375, -0.2382, 0.6627), (0.1375, -0.2382, 0.6977), (0.275, 1.192e-07, 0.6627), (0.275, 1.192e-07, 0.6977), (0.1375, 0.2382, 0.6627), (0.1375, 0.2382, 0.6977), (-0.1375, 0.2382, 0.6627), (-0.1375, 0.2382, 0.6977), (-0.1375, 0.966, -0.5405), (-0.275, 0.966, -0.3023), (0.1375, 0.966, -0.5405), (0.275, 0.966, -0.3023), (0.1375, 0.966, -0.06415), (-0.1375, 0.966, -0.06415)], [], [(38, 32, 30, 36), (39, 33, 32, 38), (40, 34, 33, 39), (41, 35, 34, 40), (37, 31, 35, 41), (26, 27, 66, 64), (30, 32, 52, 48), (4, 5, 43, 47), (36, 37, 73, 72), (27, 28, 68, 66), (11, 10, 59, 50), (32, 33, 54, 52), (21, 20, 67, 69), (38, 36, 72, 74), (28, 29, 70, 68), (10, 9, 57, 59), (33, 34, 56, 54), (17, 25, 29, 16), (16, 29, 28, 15), (15, 28, 27, 14), (14, 27, 26, 13), (13, 26, 24, 12), (12, 24, 25, 17), (39, 38, 74, 75), (29, 25, 63, 70), (5, 0, 42, 43), (34, 35, 58, 56), (3, 4, 47, 46), (40, 39, 75, 76), (48, 49, 50, 51), (52, 53, 49, 48), (54, 55, 53, 52), (56, 57, 55, 54), (58, 59, 57, 56), (51, 50, 59, 58), (60, 61, 62, 63), (64, 65, 61, 60), (66, 67, 65, 64), (68, 69, 67, 66), (70, 71, 69, 68), (63, 62, 71, 70), (43, 73, 77, 47), (47, 77, 76, 46), (46, 76, 75, 45), (45, 75, 74, 44), (44, 74, 72, 42), (42, 72, 73, 43), (31, 30, 48, 51), (0, 1, 44, 42), (24, 26, 64, 60), (22, 21, 69, 71), (18, 23, 62, 61), (25, 24, 60, 63), (6, 11, 50, 49), (23, 22, 71, 62), (1, 2, 45, 44), (7, 6, 49, 53), (19, 18, 61, 65), (2, 3, 46, 45), (8, 7, 53, 55), (37, 41, 77, 73), (41, 40, 76, 77), (20, 19, 65, 67), (35, 31, 51, 58), (9, 8, 55, 57), (36, 30, 31, 37)])
_uv = me_plane_034.uv_layers.new(name='UVMap')
_uv.uv.foreach_set('vector', [0.25, 0.1667, 0.75, 0.1667, 0.75, 0.0, 0.25, 0.0, 0.25, 0.3333, 0.75, 0.3333, 0.75, 0.1667, 0.25, 0.1667, 0.25, 0.5, 0.75, 0.5, 0.75, 0.3333, 0.25, 0.3333, 0.25, 0.6667, 0.75, 0.6667, 0.75, 0.5, 0.25, 0.5, 0.25, 0.8333, 0.75, 0.8333, 0.75, 0.6667, 0.25, 0.6667, 0.5, 0.1667, 0.5, 0.3333, 0.5, 0.3333, 0.5, 0.1667, 0.75, 0.0, 0.75, 0.1667, 0.75, 0.1667, 0.75, 0.0, 0.0, 0.0, 0.0, 0.0, 0.0, 0.0, 0.0, 0.0, 0.25, 1.0, 0.25, 0.8333, 0.25, 0.8333, 0.25, 1.0, 0.5, 0.3333, 0.5, 0.5, 0.5, 0.5, 0.5, 0.3333, 0.0, 0.0, 0.0, 0.0, 0.0, 0.0, 0.0, 0.0, 0.75, 0.1667, 0.75, 0.3333, 0.75, 0.3333, 0.75, 0.1667, 0.0, 0.0, 0.0, 0.0, 0.0, 0.0, 0.0, 0.0, 0.25, 0.1667, 0.25, 0.0, 0.25, 0.0, 0.25, 0.1667, 0.5, 0.5, 0.5, 0.6667, 0.5, 0.6667, 0.5, 0.5, 0.0, 0.0, 0.0, 0.0, 0.0, 0.0, 0.0, 0.0, 0.75, 0.3333, 0.75, 0.5, 0.75, 0.5, 0.75, 0.3333, 0.0, 0.8333, 0.5, 0.8333, 0.5, 0.6667, 0.0, 0.6667, 0.0, 0.6667, 0.5, 0.6667, 0.5, 0.5, 0.0, 0.5, 0.0, 0.5, 0.5, 0.5, 0.5, 0.3333, 0.0, 0.3333, 0.0, 0.3333, 0.5, 0.3333, 0.5, 0.1667, 0.0, 0.1667, 0.0, 0.1667, 0.5, 0.1667, 0.5, 0.0, 0.0, 0.0, 0.0, 1.0, 0.5, 1.0, 0.5, 0.8333, 0.0, 0.8333, 0.25, 0.3333, 0.25, 0.1667, 0.25, 0.1667, 0.25, 0.3333, 0.5, 0.6667, 0.5, 0.8333, 0.5, 0.8333, 0.5, 0.6667, 0.0, 0.0, 0.0, 0.0, 0.0, 0.0, 0.0, 0.0, 0.75, 0.5, 0.75, 0.6667, 0.75, 0.6667, 0.75, 0.5, 0.0, 0.0, 0.0, 0.0, 0.0, 0.0, 0.0, 0.0, 0.25, 0.5, 0.25, 0.3333, 0.25, 0.3333, 0.25, 0.5, 0.75, 1.0, 1.0, 1.0, 1.0, 0.8333, 0.75, 0.8333, 0.75, 0.1667, 1.0, 0.1667, 1.0, 0.0, 0.75, 0.0, 0.75, 0.3333, 1.0, 0.3333, 1.0, 0.1667, 0.75, 0.1667, 0.75, 0.5, 1.0, 0.5, 1.0, 0.3333, 0.75, 0.3333, 0.75, 0.6667, 1.0, 0.6667, 1.0, 0.5, 0.75, 0.5, 0.75, 0.8333, 1.0, 0.8333, 1.0, 0.6667, 0.75, 0.6667, 0.5, 1.0, 1.0, 1.0, 1.0, 0.8333, 0.5, 0.8333, 0.5, 0.1667, 1.0, 0.1667, 1.0, 0.0, 0.5, 0.0, 0.5, 0.3333, 1.0, 0.3333, 1.0, 0.1667, 0.5, 0.1667, 0.5, 0.5, 1.0, 0.5, 1.0, 0.3333, 0.5, 0.3333, 0.5, 0.6667, 1.0, 0.6667, 1.0, 0.5, 0.5, 0.5, 0.5, 0.8333, 1.0, 0.8333, 1.0, 0.6667, 0.5, 0.6667, 0.0, 0.8333, 0.25, 0.8333, 0.25, 0.6667, 0.0, 0.6667, 0.0, 0.6667, 0.25, 0.6667, 0.25, 0.5, 0.0, 0.5, 0.0, 0.5, 0.25, 0.5, 0.25, 0.3333, 0.0, 0.3333, 0.0, 0.3333, 0.25, 0.3333, 0.25, 0.1667, 0.0, 0.1667, 0.0, 0.1667, 0.25, 0.1667, 0.25, 0.0, 0.0, 0.0, 0.0, 1.0, 0.25, 1.0, 0.25, 0.8333, 0.0, 0.8333, 0.75, 0.8333, 0.75, 1.0, 0.75, 1.0, 0.75, 0.8333, 0.0, 0.0, 0.0, 0.0, 0.0, 0.0, 0.0, 0.0, 0.5, 0.0, 0.5, 0.1667, 0.5, 0.1667, 0.5, 0.0, 0.0, 0.0, 0.0, 0.0, 0.0, 0.0, 0.0, 0.0, 0.0, 0.0, 0.0, 0.0, 0.0, 0.0, 0.0, 0.0, 0.5, 0.8333, 0.5, 1.0, 0.5, 1.0, 0.5, 0.8333, 0.0, 0.0, 0.0, 0.0, 0.0, 0.0, 0.0, 0.0, 0.0, 0.0, 0.0, 0.0, 0.0, 0.0, 0.0, 0.0, 0.0, 0.0, 0.0, 0.0, 0.0, 0.0, 0.0, 0.0, 0.0, 0.0, 0.0, 0.0, 0.0, 0.0, 0.0, 0.0, 0.0, 0.0, 0.0, 0.0, 0.0, 0.0, 0.0, 0.0, 0.0, 0.0, 0.0, 0.0, 0.0, 0.0, 0.0, 0.0, 0.0, 0.0, 0.0, 0.0, 0.0, 0.0, 0.0, 0.0, 0.25, 0.8333, 0.25, 0.6667, 0.25, 0.6667, 0.25, 0.8333, 0.25, 0.6667, 0.25, 0.5, 0.25, 0.5, 0.25, 0.6667, 0.0, 0.0, 0.0, 0.0, 0.0, 0.0, 0.0, 0.0, 0.75, 0.6667, 0.75, 0.8333, 0.75, 0.8333, 0.75, 0.6667, 0.0, 0.0, 0.0, 0.0, 0.0, 0.0, 0.0, 0.0, 0.25, 1.0, 0.75, 1.0, 0.75, 0.8333, 0.25, 0.8333])
me_plane_034.use_remesh_fix_poles = True
me_plane_034.use_remesh_preserve_attributes = False
me_plane_034.update()
me_plane_054 = bpy.data.meshes.new('Plane.054')
me_plane_054.from_pydata([(0.1258, 1.195, 1.023), (-0.1242, 1.195, 1.023), (-0.2492, 1.195, 0.807), (-0.1242, 1.195, 0.5905), (0.1258, 1.195, 0.5905), (0.2508, 1.195, 0.807), (0.1258, -0.4459, 1.019), (-0.1242, -0.4459, 1.019), (-0.2492, -0.4037, 0.807), (-0.1242, -0.3614, 0.5946), (0.1258, -0.3614, 0.5946), (0.2508, -0.4037, 0.807), (0.1258, -0.8408, 0.8424), (-0.1242, -0.8408, 0.8424), (-0.2492, -0.6878, 0.6893), (-0.1242, -0.5347, 0.5362), (0.1258, -0.5347, 0.5362), (0.2508, -0.6878, 0.6893), (0.1258, -1.018, 0.4475), (-0.1242, -1.018, 0.4475), (-0.2492, -0.8054, 0.4052), (-0.1242, -0.5931, 0.363), (0.1258, -0.5931, 0.363), (0.2508, -0.8054, 0.4052), (0.1258, -1.022, -1.193), (-0.1242, -1.022, -1.193), (-0.2492, -0.8054, -1.193), (-0.1242, -0.5889, -1.193), (0.1258, -0.5889, -1.193), (0.2508, -0.8054, -1.193), (0.1205, 1.215, 1.022), (-0.1295, 1.215, 1.022), (-0.2545, 1.215, 0.8051), (-0.1295, 1.215, 0.5886), (0.1205, 1.215, 0.5886), (0.2455, 1.215, 0.8051), (0.1362, 1.199, 1.039), (0.2695, 1.2, 0.8075), (-0.1323, 1.194, 1.041), (-0.2679, 1.189, 0.8076), (-0.1326, 1.19, 0.5734), (0.137, 1.196, 0.5746), (0.1288, 1.219, 1.039), (0.2642, 1.22, 0.8045), (-0.1407, 1.213, 1.038), (-0.2732, 1.209, 0.8046), (-0.1399, 1.21, 0.5728), (0.1286, 1.215, 0.571), (0.1258, -1.022, -1.221), (-0.1242, -1.022, -1.221), (-0.2492, -0.8054, -1.221), (-0.1242, -0.5889, -1.221), (0.1258, -0.5889, -1.221), (0.2508, -0.8054, -1.221), (0.1355, -1.039, -1.193), (0.2702, -0.8054, -1.193), (-0.1339, -1.039, -1.193), (-0.2685, -0.8054, -1.193), (-0.1339, -0.5722, -1.193), (0.1355, -0.5722, -1.193), (0.1355, -1.039, -1.221), (0.2702, -0.8054, -1.221), (-0.1339, -1.039, -1.221), (-0.2685, -0.8054, -1.221), (-0.1339, -0.5722, -1.221), (0.1355, -0.5722, -1.221), (0.1258, 1.195, 1.023), (0.2508, 1.195, 0.807), (-0.1242, 1.195, 1.023), (-0.2492, 1.195, 0.807), (-0.1242, 1.195, 0.5905), (0.1258, 1.195, 0.5905), (0.1258, -1.022, -1.193), (0.2508, -0.8054, -1.193), (-0.1242, -1.022, -1.193), (-0.2492, -0.8054, -1.193), (-0.1242, -0.5889, -1.193), (0.1258, -0.5889, -1.193), (0.2695, 1.2, 0.8075), (-0.2732, 1.209, 0.8046), (0.1258, 1.195, 1.023), (0.2508, 1.195, 0.807), (0.1258, -0.4459, 1.019), (0.2508, -0.4037, 0.807), (-0.1242, 1.195, 1.023), (-0.1242, -0.4459, 1.019), (-0.2492, 1.195, 0.807), (-0.2492, -0.4037, 0.807), (-0.1242, 1.195, 0.5905), (-0.1242, -0.3614, 0.5946), (0.1258, 1.195, 0.5905), (0.1258, -0.3614, 0.5946), (0.1258, -0.8408, 0.8424), (0.2508, -0.6878, 0.6893), (-0.1242, -0.8408, 0.8424), (-0.2492, -0.6878, 0.6893), (-0.1242, -0.5347, 0.5362), (-0.1242, -0.5347, 0.5362), (0.1258, -0.5347, 0.5362), (0.1258, -0.5347, 0.5362), (0.1258, -1.018, 0.4475), (0.2508, -0.8054, 0.4052), (-0.1242, -1.018, 0.4475), (-0.2492, -0.8054, 0.4052), (-0.1242, -0.5931, 0.363), (0.1258, -0.5931, 0.363), (0.1258, -1.022, -1.193), (0.2508, -0.8054, -1.193), (-0.1242, -1.022, -1.193), (-0.2492, -0.8054, -1.193), (-0.1242, -0.5889, -1.193), (0.1258, -0.5889, -1.193), (0.1362, 1.199, 1.039), (0.1362, 1.199, 1.039), (-0.1323, 1.194, 1.041), (-0.1323, 1.194, 1.041), (-0.2679, 1.189, 0.8076), (-0.2679, 1.189, 0.8076), (-0.1326, 1.19, 0.5734), (-0.1326, 1.19, 0.5734), (0.137, 1.196, 0.5746), (0.137, 1.196, 0.5746), (0.1288, 1.219, 1.039), (0.1288, 1.219, 1.039), (0.2642, 1.22, 0.8045), (0.2642, 1.22, 0.8045), (-0.1407, 1.213, 1.038), (-0.1407, 1.213, 1.038), (-0.1399, 1.21, 0.5728), (-0.1399, 1.21, 0.5728), (0.1286, 1.215, 0.571), (0.1286, 1.215, 0.571), (0.2695, 1.2, 0.8075), (-0.2732, 1.209, 0.8046), (0.1355, -1.039, -1.193), (0.1355, -1.039, -1.193), (0.2702, -0.8054, -1.193), (0.2702, -0.8054, -1.193), (-0.1339, -1.039, -1.193), (-0.1339, -1.039, -1.193), (-0.2685, -0.8054, -1.193), (-0.2685, -0.8054, -1.193), (-0.1339, -0.5722, -1.193), (-0.1339, -0.5722, -1.193), (0.1355, -0.5722, -1.193), (0.1355, -0.5722, -1.193), (0.1355, -1.039, -1.221), (0.1355, -1.039, -1.221), (0.2702, -0.8054, -1.221), (0.2702, -0.8054, -1.221), (-0.1339, -1.039, -1.221), (-0.1339, -1.039, -1.221), (-0.2685, -0.8054, -1.221), (-0.2685, -0.8054, -1.221), (-0.1339, -0.5722, -1.221), (-0.1339, -0.5722, -1.221), (0.1355, -0.5722, -1.221), (0.1355, -0.5722, -1.221)], [], [(80, 82, 83, 81), (84, 85, 6, 66), (86, 87, 7, 68), (88, 89, 8, 69), (90, 91, 9, 70), (67, 11, 10, 71), (82, 92, 93, 83), (85, 94, 12, 6), (87, 95, 13, 7), (89, 96, 14, 8), (91, 98, 97, 9), (11, 17, 99, 10), (92, 100, 101, 93), (94, 102, 18, 12), (95, 103, 19, 13), (96, 104, 20, 14), (16, 105, 21, 15), (17, 23, 22, 99), (100, 106, 107, 101), (102, 108, 72, 18), (103, 109, 74, 19), (104, 110, 75, 20), (105, 111, 76, 21), (23, 73, 77, 22), (3, 2, 117, 118), (35, 30, 122, 124), (4, 3, 118, 120), (32, 33, 128, 79), (5, 4, 120, 78), (31, 32, 79, 126), (112, 132, 43, 42), (116, 115, 44, 133), (37, 121, 131, 125), (119, 39, 45, 46), (114, 113, 123, 127), (41, 40, 129, 130), (0, 5, 78, 36), (33, 34, 47, 128), (2, 1, 38, 117), (1, 0, 36, 38), (30, 31, 126, 122), (34, 35, 124, 47), (51, 50, 152, 154), (27, 28, 144, 143), (25, 26, 140, 139), (50, 49, 150, 152), (53, 52, 156, 148), (49, 48, 146, 150), (136, 134, 147, 149), (58, 59, 157, 155), (141, 142, 64, 153), (56, 57, 63, 151), (135, 138, 62, 60), (145, 137, 61, 65), (48, 53, 148, 146), (24, 25, 139, 54), (28, 29, 55, 144), (52, 51, 154, 156), (29, 24, 54, 55), (26, 27, 143, 140)])
me_plane_054.polygons.foreach_set('use_smooth', [True] * 60)
_k = set([(0, 1), (0, 5), (1, 2), (2, 3), (3, 4), (4, 5), (24, 25), (24, 29), (25, 26), (26, 27), (27, 28), (28, 29), (66, 84), (67, 71), (68, 86), (69, 88), (70, 90), (72, 108), (73, 77), (74, 109), (75, 110), (76, 111), (80, 81), (106, 107)])
me_plane_054.attributes.new('sharp_edge', 'BOOLEAN', 'EDGE').data.foreach_set('value', [ (min(e.vertices), max(e.vertices)) in _k for e in me_plane_054.edges])
_uv = me_plane_054.uv_layers.new(name='UVMap')
_uv.uv.foreach_set('vector', [0.0, 1.0, 0.25, 1.0, 0.25, 0.8333, 0.0, 0.8333, 0.0, 0.1667, 0.25, 0.1667, 0.25, 0.0, 0.0, 0.0, 0.0, 0.3333, 0.25, 0.3333, 0.25, 0.1667, 0.0, 0.1667, 0.0, 0.5, 0.25, 0.5, 0.25, 0.3333, 0.0, 0.3333, 0.0, 0.6667, 0.25, 0.6667, 0.25, 0.5, 0.0, 0.5, 0.0, 0.8333, 0.25, 0.8333, 0.25, 0.6667, 0.0, 0.6667, 0.25, 1.0, 0.5, 1.0, 0.5, 0.8333, 0.25, 0.8333, 0.25, 0.1667, 0.5, 0.1667, 0.5, 0.0, 0.25, 0.0, 0.25, 0.3333, 0.5, 0.3333, 0.5, 0.1667, 0.25, 0.1667, 0.25, 0.5, 0.5, 0.5, 0.5, 0.3333, 0.25, 0.3333, 0.25, 0.6667, 0.5, 0.6667, 0.5, 0.5, 0.25, 0.5, 0.25, 0.8333, 0.5, 0.8333, 0.5, 0.6667, 0.25, 0.6667, 0.5, 1.0, 0.75, 1.0, 0.75, 0.8333, 0.5, 0.8333, 0.5, 0.1667, 0.75, 0.1667, 0.75, 0.0, 0.5, 0.0, 0.5, 0.3333, 0.75, 0.3333, 0.75, 0.1667, 0.5, 0.1667, 0.5, 0.5, 0.75, 0.5, 0.75, 0.3333, 0.5, 0.3333, 0.5, 0.6667, 0.75, 0.6667, 0.75, 0.5, 0.5, 0.5, 0.5, 0.8333, 0.75, 0.8333, 0.75, 0.6667, 0.5, 0.6667, 0.75, 1.0, 1.0, 1.0, 1.0, 0.8333, 0.75, 0.8333, 0.75, 0.1667, 1.0, 0.1667, 1.0, 0.0, 0.75, 0.0, 0.75, 0.3333, 1.0, 0.3333, 1.0, 0.1667, 0.75, 0.1667, 0.75, 0.5, 1.0, 0.5, 1.0, 0.3333, 0.75, 0.3333, 0.75, 0.6667, 1.0, 0.6667, 1.0, 0.5, 0.75, 0.5, 0.75, 0.8333, 1.0, 0.8333, 1.0, 0.6667, 0.75, 0.6667, 0.0, 0.5, 0.0, 0.3333, 0.0, 0.3333, 0.0, 0.5, 0.0, 0.0, 0.0, 0.0, 0.0, 0.0, 0.0, 0.0, 0.0, 0.6667, 0.0, 0.5, 0.0, 0.5, 0.0, 0.6667, 0.0, 0.0, 0.0, 0.0, 0.0, 0.0, 0.0, 0.0, 0.0, 0.8333, 0.0, 0.6667, 0.0, 0.6667, 0.0, 0.8333, 0.0, 0.0, 0.0, 0.0, 0.0, 0.0, 0.0, 0.0, 0.0, 1.0, 0.0, 0.8333, 0.0, 0.8333, 0.0, 1.0, 0.0, 0.3333, 0.0, 0.1667, 0.0, 0.1667, 0.0, 0.3333, 0.0, 0.8333, 0.0, 0.6667, 0.0, 0.6667, 0.0, 0.8333, 0.0, 0.5, 0.0, 0.3333, 0.0, 0.3333, 0.0, 0.5, 0.0, 0.1667, 0.0, 0.0, 0.0, 0.0, 0.0, 0.1667, 0.0, 0.6667, 0.0, 0.5, 0.0, 0.5, 0.0, 0.6667, 0.0, 1.0, 0.0, 0.8333, 0.0, 0.8333, 0.0, 1.0, 0.0, 0.0, 0.0, 0.0, 0.0, 0.0, 0.0, 0.0, 0.0, 0.3333, 0.0, 0.1667, 0.0, 0.1667, 0.0, 0.3333, 0.0, 0.1667, 0.0, 0.0, 0.0, 0.0, 0.0, 0.1667, 0.0, 0.0, 0.0, 0.0, 0.0, 0.0, 0.0, 0.0, 0.0, 0.0, 0.0, 0.0, 0.0, 0.0, 0.0, 0.0, 0.0, 0.0, 0.0, 0.0, 0.0, 0.0, 0.0, 0.0, 1.0, 0.5, 1.0, 0.6667, 1.0, 0.6667, 1.0, 0.5, 1.0, 0.1667, 1.0, 0.3333, 1.0, 0.3333, 1.0, 0.1667, 0.0, 0.0, 0.0, 0.0, 0.0, 0.0, 0.0, 0.0, 0.0, 0.0, 0.0, 0.0, 0.0, 0.0, 0.0, 0.0, 0.0, 0.0, 0.0, 0.0, 0.0, 0.0, 0.0, 0.0, 1.0, 0.8333, 1.0, 1.0, 1.0, 1.0, 1.0, 0.8333, 1.0, 0.5, 1.0, 0.6667, 1.0, 0.6667, 1.0, 0.5, 1.0, 0.3333, 1.0, 0.5, 1.0, 0.5, 1.0, 0.3333, 1.0, 0.1667, 1.0, 0.3333, 1.0, 0.3333, 1.0, 0.1667, 1.0, 0.0, 1.0, 0.1667, 1.0, 0.1667, 1.0, 0.0, 1.0, 0.6667, 1.0, 0.8333, 1.0, 0.8333, 1.0, 0.6667, 0.0, 0.0, 0.0, 0.0, 0.0, 0.0, 0.0, 0.0, 1.0, 0.0, 1.0, 0.1667, 1.0, 0.1667, 1.0, 0.0, 1.0, 0.6667, 1.0, 0.8333, 1.0, 0.8333, 1.0, 0.6667, 0.0, 0.0, 0.0, 0.0, 0.0, 0.0, 0.0, 0.0, 1.0, 0.8333, 1.0, 1.0, 1.0, 1.0, 1.0, 0.8333, 1.0, 0.3333, 1.0, 0.5, 1.0, 0.5, 1.0, 0.3333])
me_plane_054.use_remesh_fix_poles = True
me_plane_054.use_remesh_preserve_attributes = False
me_plane_054.update()
me_plane_055 = bpy.data.meshes.new('Plane.055')
me_plane_055.from_pydata([(-0.125, -0.2165, -0.5), (0.125, -0.2165, -0.5), (0.25, 0.0, -0.5), (0.125, 0.2165, -0.5), (-0.125, 0.2165, -0.5), (-0.25, 0.0, -0.5), (-0.125, -0.2165, 0.5), (0.125, -0.2165, 0.5), (0.25, 0.0, 0.5), (0.125, 0.2165, 0.5), (-0.125, 0.2165, 0.5), (-0.25, 0.0, 0.5), (0.1375, -0.2382, 0.5), (0.1375, -0.2382, -0.5), (-0.275, 0.0, 0.5), (-0.1375, -0.2382, 0.5), (-0.275, 0.0, -0.5), (-0.1375, -0.2382, -0.5), (-0.125, -0.2165, 0.4617), (-0.125, -0.2165, -0.4617), (-0.25, 0.0, -0.4617), (-0.25, 0.0, 0.4617), (0.125, -0.2165, 0.4617), (0.125, -0.2165, -0.4617), (0.25, 0.0, 0.4617), (0.25, 0.0, -0.4617), (0.125, 0.2165, 0.4617), (0.125, 0.2165, -0.4617), (-0.125, 0.2165, 0.4617), (-0.125, 0.2165, -0.4617), (0.275, 0.0, -0.5), (0.275, 0.0, 0.5), (0.1375, 0.2382, -0.5), (0.1375, 0.2382, 0.5), (-0.1375, 0.2382, -0.5), (-0.1375, 0.2382, 0.5), (-0.275, 0.0, 0.4617), (-0.1375, 0.2382, 0.4617), (-0.1375, 0.2382, -0.4617), (-0.275, 0.0, -0.4617), (0.1375, 0.2382, 0.4617), (0.1375, 0.2382, -0.4617), (0.275, 0.0, 0.4617), (0.275, 0.0, -0.4617), (0.1375, -0.2382, 0.4617), (0.1375, -0.2382, -0.4617), (-0.1375, -0.2382, 0.4617), (-0.1375, -0.2382, -0.4617)], [], [(10, 9, 33, 35), (5, 0, 17, 16), (24, 26, 40, 42), (1, 2, 30, 13), (29, 27, 41, 38), (7, 6, 15, 12), (18, 22, 44, 46), (13, 45, 47, 17), (3, 4, 34, 32), (25, 23, 45, 43), (9, 8, 31, 33), (26, 28, 37, 40), (21, 28, 29, 20), (28, 26, 27, 29), (26, 24, 25, 27), (24, 22, 23, 25), (22, 18, 19, 23), (18, 21, 20, 19), (0, 1, 13, 17), (17, 47, 39, 16), (30, 43, 45, 13), (32, 41, 43, 30), (34, 38, 41, 32), (16, 39, 38, 34), (42, 31, 12, 44), (37, 35, 33, 40), (40, 33, 31, 42), (36, 14, 35, 37), (46, 15, 14, 36), (44, 12, 15, 46), (23, 19, 47, 45), (4, 5, 16, 34), (28, 21, 36, 37), (21, 18, 46, 36), (8, 7, 12, 31), (27, 25, 43, 41), (6, 11, 14, 15), (11, 10, 35, 14), (19, 20, 39, 47), (2, 3, 32, 30), (22, 24, 42, 44), (20, 29, 38, 39)])
_uv = me_plane_055.uv_layers.new(name='UVMap')
_uv.uv.foreach_set('vector', [0.0, 0.0, 0.0, 0.0, 0.0, 0.0, 0.0, 0.0, 0.0, 0.0, 0.0, 0.0, 0.0, 0.0, 0.0, 0.0, 0.9617, 0.3333, 0.9617, 0.5, 0.9617, 0.5, 0.9617, 0.3333, 0.0, 0.0, 0.0, 0.0, 0.0, 0.0, 0.0, 0.0, 0.03828, 0.6667, 0.03828, 0.5, 0.03828, 0.5, 0.03828, 0.6667, 0.0, 0.0, 0.0, 0.0, 0.0, 0.0, 0.0, 0.0, 0.9617, 0.0, 0.9617, 0.1667, 0.9617, 0.1667, 0.9617, 0.0, 0.0, 0.1667, 0.03828, 0.1667, 0.03828, 0.0, 0.0, 0.0, 0.0, 0.0, 0.0, 0.0, 0.0, 0.0, 0.0, 0.0, 0.03828, 0.3333, 0.03828, 0.1667, 0.03828, 0.1667, 0.03828, 0.3333, 0.0, 0.0, 0.0, 0.0, 0.0, 0.0, 0.0, 0.0, 0.9617, 0.5, 0.9617, 0.6667, 0.9617, 0.6667, 0.9617, 0.5, 0.9617, 0.8333, 0.9617, 0.6667, 0.03828, 0.6667, 0.03828, 0.8333, 0.9617, 0.6667, 0.9617, 0.5, 0.03828, 0.5, 0.03828, 0.6667, 0.9617, 0.5, 0.9617, 0.3333, 0.03828, 0.3333, 0.03828, 0.5, 0.9617, 0.3333, 0.9617, 0.1667, 0.03828, 0.1667, 0.03828, 0.3333, 0.9617, 0.1667, 0.9617, 0.0, 0.03828, 0.0, 0.03828, 0.1667, 0.9617, 1.0, 0.9617, 0.8333, 0.03828, 0.8333, 0.03828, 1.0, 0.0, 0.0, 0.0, 0.0, 0.0, 0.0, 0.0, 0.0, 0.0, 1.0, 0.03828, 1.0, 0.03828, 0.8333, 0.0, 0.8333, 0.0, 0.3333, 0.03828, 0.3333, 0.03828, 0.1667, 0.0, 0.1667, 0.0, 0.5, 0.03828, 0.5, 0.03828, 0.3333, 0.0, 0.3333, 0.0, 0.6667, 0.03828, 0.6667, 0.03828, 0.5, 0.0, 0.5, 0.0, 0.8333, 0.03828, 0.8333, 0.03828, 0.6667, 0.0, 0.6667, 0.9617, 0.3333, 1.0, 0.3333, 1.0, 0.1667, 0.9617, 0.1667, 0.9617, 0.6667, 1.0, 0.6667, 1.0, 0.5, 0.9617, 0.5, 0.9617, 0.5, 1.0, 0.5, 1.0, 0.3333, 0.9617, 0.3333, 0.9617, 0.8333, 1.0, 0.8333, 1.0, 0.6667, 0.9617, 0.6667, 0.9617, 1.0, 1.0, 1.0, 1.0, 0.8333, 0.9617, 0.8333, 0.9617, 0.1667, 1.0, 0.1667, 1.0, 0.0, 0.9617, 0.0, 0.03828, 0.1667, 0.03828, 0.0, 0.03828, 0.0, 0.03828, 0.1667, 0.0, 0.0, 0.0, 0.0, 0.0, 0.0, 0.0, 0.0, 0.9617, 0.6667, 0.9617, 0.8333, 0.9617, 0.8333, 0.9617, 0.6667, 0.9617, 0.8333, 0.9617, 1.0, 0.9617, 1.0, 0.9617, 0.8333, 0.0, 0.0, 0.0, 0.0, 0.0, 0.0, 0.0, 0.0, 0.03828, 0.5, 0.03828, 0.3333, 0.03828, 0.3333, 0.03828, 0.5, 0.0, 0.0, 0.0, 0.0, 0.0, 0.0, 0.0, 0.0, 0.0, 0.0, 0.0, 0.0, 0.0, 0.0, 0.0, 0.0, 0.03828, 1.0, 0.03828, 0.8333, 0.03828, 0.8333, 0.03828, 1.0, 0.0, 0.0, 0.0, 0.0, 0.0, 0.0, 0.0, 0.0, 0.9617, 0.1667, 0.9617, 0.3333, 0.9617, 0.3333, 0.9617, 0.1667, 0.03828, 0.8333, 0.03828, 0.6667, 0.03828, 0.6667, 0.03828, 0.8333])
me_plane_055.use_remesh_fix_poles = True
me_plane_055.use_remesh_preserve_attributes = False
me_plane_055.update()
me_plane_056 = bpy.data.meshes.new('Plane.056')
me_plane_056.from_pydata([(-0.125, 1.0, -0.5188), (0.125, 1.0, -0.5188), (0.25, 1.0, -0.3023), (0.125, 1.0, -0.0858), (-0.125, 1.0, -0.0858), (-0.25, 1.0, -0.3023), (-0.125, -1.0, -0.5188), (0.125, -1.0, -0.5188), (0.25, -1.0, -0.3023), (0.125, -1.0, -0.0858), (-0.125, -1.0, -0.0858), (-0.25, -1.0, -0.3023), (-0.125, -0.2165, -0.3023), (0.125, -0.2165, -0.3023), (0.25, 1.192e-07, -0.3023), (0.125, 0.2165, -0.3023), (-0.125, 0.2165, -0.3023), (-0.25, 1.192e-07, -0.3023), (-0.125, -0.2165, 0.6977), (0.125, -0.2165, 0.6977), (0.25, 1.192e-07, 0.6977), (0.125, 0.2165, 0.6977), (-0.125, 0.2165, 0.6977), (-0.25, 1.192e-07, 0.6977), (-0.125, -0.2165, 0.6627), (-0.25, 1.192e-07, 0.6627), (0.125, -0.2165, 0.6627), (0.25, 1.192e-07, 0.6627), (0.125, 0.2165, 0.6627), (-0.125, 0.2165, 0.6627), (-0.125, -0.966, -0.5188), (-0.25, -0.966, -0.3023), (0.125, -0.966, -0.5188), (0.25, -0.966, -0.3023), (0.125, -0.966, -0.0858), (-0.125, -0.966, -0.0858), (-0.125, 0.966, -0.5188), (-0.25, 0.966, -0.3023), (0.125, 0.966, -0.5188), (0.25, 0.966, -0.3023), (0.125, 0.966, -0.0858), (-0.125, 0.966, -0.0858), (-0.1375, 1.0, -0.5405), (-0.275, 1.0, -0.3023), (0.1375, 1.0, -0.5405), (0.275, 1.0, -0.3023), (0.1375, 1.0, -0.06415), (-0.1375, 1.0, -0.06415), (-0.1375, -0.966, -0.5405), (-0.1375, -1.0, -0.5405), (-0.275, -1.0, -0.3023), (-0.275, -0.966, -0.3023), (0.1375, -0.966, -0.5405), (0.1375, -1.0, -0.5405), (0.275, -0.966, -0.3023), (0.275, -1.0, -0.3023), (0.1375, -0.966, -0.06415), (0.1375, -1.0, -0.06415), (-0.1375, -0.966, -0.06415), (-0.1375, -1.0, -0.06415), (-0.1375, -0.2382, 0.6627), (-0.1375, -0.2382, 0.6977), (-0.275, 1.192e-07, 0.6977), (-0.275, 1.192e-07, 0.6627), (0.1375, -0.2382, 0.6627), (0.1375, -0.2382, 0.6977), (0.275, 1.192e-07, 0.6627), (0.275, 1.192e-07, 0.6977), (0.1375, 0.2382, 0.6627), (0.1375, 0.2382, 0.6977), (-0.1375, 0.2382, 0.6627), (-0.1375, 0.2382, 0.6977), (-0.1375, 0.966, -0.5405), (-0.275, 0.966, -0.3023), (0.1375, 0.966, -0.5405), (0.275, 0.966, -0.3023), (0.1375, 0.966, -0.06415), (-0.1375, 0.966, -0.06415)], [], [(38, 32, 30, 36), (39, 33, 32, 38), (40, 34, 33, 39), (41, 35, 34, 40), (37, 31, 35, 41), (26, 27, 66, 64), (30, 32, 52, 48), (4, 5, 43, 47), (36, 37, 73, 72), (27, 28, 68, 66), (11, 10, 59, 50), (32, 33, 54, 52), (21, 20, 67, 69), (38, 36, 72, 74), (28, 29, 70, 68), (10, 9, 57, 59), (33, 34, 56, 54), (17, 25, 29, 16), (16, 29, 28, 15), (15, 28, 27, 14), (14, 27, 26, 13), (13, 26, 24, 12), (12, 24, 25, 17), (39, 38, 74, 75), (29, 25, 63, 70), (5, 0, 42, 43), (34, 35, 58, 56), (3, 4, 47, 46), (40, 39, 75, 76), (48, 49, 50, 51), (52, 53, 49, 48), (54, 55, 53, 52), (56, 57, 55, 54), (58, 59, 57, 56), (51, 50, 59, 58), (60, 61, 62, 63), (64, 65, 61, 60), (66, 67, 65, 64), (68, 69, 67, 66), (70, 71, 69, 68), (63, 62, 71, 70), (43, 73, 77, 47), (47, 77, 76, 46), (46, 76, 75, 45), (45, 75, 74, 44), (44, 74, 72, 42), (42, 72, 73, 43), (31, 30, 48, 51), (0, 1, 44, 42), (24, 26, 64, 60), (22, 21, 69, 71), (18, 23, 62, 61), (25, 24, 60, 63), (6, 11, 50, 49), (23, 22, 71, 62), (1, 2, 45, 44), (7, 6, 49, 53), (19, 18, 61, 65), (2, 3, 46, 45), (8, 7, 53, 55), (37, 41, 77, 73), (41, 40, 76, 77), (20, 19, 65, 67), (35, 31, 51, 58), (9, 8, 55, 57), (36, 30, 31, 37)])
_uv = me_plane_056.uv_layers.new(name='UVMap')
_uv.uv.foreach_set('vector', [0.25, 0.1667, 0.75, 0.1667, 0.75, 0.0, 0.25, 0.0, 0.25, 0.3333, 0.75, 0.3333, 0.75, 0.1667, 0.25, 0.1667, 0.25, 0.5, 0.75, 0.5, 0.75, 0.3333, 0.25, 0.3333, 0.25, 0.6667, 0.75, 0.6667, 0.75, 0.5, 0.25, 0.5, 0.25, 0.8333, 0.75, 0.8333, 0.75, 0.6667, 0.25, 0.6667, 0.5, 0.1667, 0.5, 0.3333, 0.5, 0.3333, 0.5, 0.1667, 0.75, 0.0, 0.75, 0.1667, 0.75, 0.1667, 0.75, 0.0, 0.0, 0.0, 0.0, 0.0, 0.0, 0.0, 0.0, 0.0, 0.25, 1.0, 0.25, 0.8333, 0.25, 0.8333, 0.25, 1.0, 0.5, 0.3333, 0.5, 0.5, 0.5, 0.5, 0.5, 0.3333, 0.0, 0.0, 0.0, 0.0, 0.0, 0.0, 0.0, 0.0, 0.75, 0.1667, 0.75, 0.3333, 0.75, 0.3333, 0.75, 0.1667, 0.0, 0.0, 0.0, 0.0, 0.0, 0.0, 0.0, 0.0, 0.25, 0.1667, 0.25, 0.0, 0.25, 0.0, 0.25, 0.1667, 0.5, 0.5, 0.5, 0.6667, 0.5, 0.6667, 0.5, 0.5, 0.0, 0.0, 0.0, 0.0, 0.0, 0.0, 0.0, 0.0, 0.75, 0.3333, 0.75, 0.5, 0.75, 0.5, 0.75, 0.3333, 0.0, 0.8333, 0.5, 0.8333, 0.5, 0.6667, 0.0, 0.6667, 0.0, 0.6667, 0.5, 0.6667, 0.5, 0.5, 0.0, 0.5, 0.0, 0.5, 0.5, 0.5, 0.5, 0.3333, 0.0, 0.3333, 0.0, 0.3333, 0.5, 0.3333, 0.5, 0.1667, 0.0, 0.1667, 0.0, 0.1667, 0.5, 0.1667, 0.5, 0.0, 0.0, 0.0, 0.0, 1.0, 0.5, 1.0, 0.5, 0.8333, 0.0, 0.8333, 0.25, 0.3333, 0.25, 0.1667, 0.25, 0.1667, 0.25, 0.3333, 0.5, 0.6667, 0.5, 0.8333, 0.5, 0.8333, 0.5, 0.6667, 0.0, 0.0, 0.0, 0.0, 0.0, 0.0, 0.0, 0.0, 0.75, 0.5, 0.75, 0.6667, 0.75, 0.6667, 0.75, 0.5, 0.0, 0.0, 0.0, 0.0, 0.0, 0.0, 0.0, 0.0, 0.25, 0.5, 0.25, 0.3333, 0.25, 0.3333, 0.25, 0.5, 0.75, 1.0, 1.0, 1.0, 1.0, 0.8333, 0.75, 0.8333, 0.75, 0.1667, 1.0, 0.1667, 1.0, 0.0, 0.75, 0.0, 0.75, 0.3333, 1.0, 0.3333, 1.0, 0.1667, 0.75, 0.1667, 0.75, 0.5, 1.0, 0.5, 1.0, 0.3333, 0.75, 0.3333, 0.75, 0.6667, 1.0, 0.6667, 1.0, 0.5, 0.75, 0.5, 0.75, 0.8333, 1.0, 0.8333, 1.0, 0.6667, 0.75, 0.6667, 0.5, 1.0, 1.0, 1.0, 1.0, 0.8333, 0.5, 0.8333, 0.5, 0.1667, 1.0, 0.1667, 1.0, 0.0, 0.5, 0.0, 0.5, 0.3333, 1.0, 0.3333, 1.0, 0.1667, 0.5, 0.1667, 0.5, 0.5, 1.0, 0.5, 1.0, 0.3333, 0.5, 0.3333, 0.5, 0.6667, 1.0, 0.6667, 1.0, 0.5, 0.5, 0.5, 0.5, 0.8333, 1.0, 0.8333, 1.0, 0.6667, 0.5, 0.6667, 0.0, 0.8333, 0.25, 0.8333, 0.25, 0.6667, 0.0, 0.6667, 0.0, 0.6667, 0.25, 0.6667, 0.25, 0.5, 0.0, 0.5, 0.0, 0.5, 0.25, 0.5, 0.25, 0.3333, 0.0, 0.3333, 0.0, 0.3333, 0.25, 0.3333, 0.25, 0.1667, 0.0, 0.1667, 0.0, 0.1667, 0.25, 0.1667, 0.25, 0.0, 0.0, 0.0, 0.0, 1.0, 0.25, 1.0, 0.25, 0.8333, 0.0, 0.8333, 0.75, 0.8333, 0.75, 1.0, 0.75, 1.0, 0.75, 0.8333, 0.0, 0.0, 0.0, 0.0, 0.0, 0.0, 0.0, 0.0, 0.5, 0.0, 0.5, 0.1667, 0.5, 0.1667, 0.5, 0.0, 0.0, 0.0, 0.0, 0.0, 0.0, 0.0, 0.0, 0.0, 0.0, 0.0, 0.0, 0.0, 0.0, 0.0, 0.0, 0.0, 0.5, 0.8333, 0.5, 1.0, 0.5, 1.0, 0.5, 0.8333, 0.0, 0.0, 0.0, 0.0, 0.0, 0.0, 0.0, 0.0, 0.0, 0.0, 0.0, 0.0, 0.0, 0.0, 0.0, 0.0, 0.0, 0.0, 0.0, 0.0, 0.0, 0.0, 0.0, 0.0, 0.0, 0.0, 0.0, 0.0, 0.0, 0.0, 0.0, 0.0, 0.0, 0.0, 0.0, 0.0, 0.0, 0.0, 0.0, 0.0, 0.0, 0.0, 0.0, 0.0, 0.0, 0.0, 0.0, 0.0, 0.0, 0.0, 0.0, 0.0, 0.0, 0.0, 0.0, 0.0, 0.25, 0.8333, 0.25, 0.6667, 0.25, 0.6667, 0.25, 0.8333, 0.25, 0.6667, 0.25, 0.5, 0.25, 0.5, 0.25, 0.6667, 0.0, 0.0, 0.0, 0.0, 0.0, 0.0, 0.0, 0.0, 0.75, 0.6667, 0.75, 0.8333, 0.75, 0.8333, 0.75, 0.6667, 0.0, 0.0, 0.0, 0.0, 0.0, 0.0, 0.0, 0.0, 0.25, 1.0, 0.75, 1.0, 0.75, 0.8333, 0.25, 0.8333])
me_plane_056.use_remesh_fix_poles = True
me_plane_056.use_remesh_preserve_attributes = False
me_plane_056.update()
me_plane_044 = bpy.data.meshes.new('Plane.044')
me_plane_044.from_pydata([(0.0375, 1.213, 0.8515), (-0.0375, 1.213, 0.8515), (-0.075, 1.213, 0.7865), (-0.0375, 1.213, 0.7216), (0.0375, 1.213, 0.7216), (0.075, 1.213, 0.7865), (0.0375, -0.3109, 0.8502), (-0.0375, -0.3109, 0.8502), (-0.075, -0.2983, 0.7865), (-0.0375, -0.2856, 0.7228), (0.0375, -0.2856, 0.7228), (0.075, -0.2983, 0.7865), (0.0375, -0.6896, 0.6894), (-0.0375, -0.6896, 0.6894), (-0.075, -0.6437, 0.6434), (-0.0375, -0.5978, 0.5975), (0.0375, -0.5978, 0.5975), (0.075, -0.6437, 0.6434), (0.0375, -0.8505, 0.3106), (-0.0375, -0.8505, 0.3106), (-0.075, -0.7868, 0.298), (-0.0375, -0.7231, 0.2853), (0.0375, -0.7231, 0.2853), (0.075, -0.7868, 0.298), (0.0375, -0.8518, -1.213), (-0.0375, -0.8518, -1.213), (-0.075, -0.7868, -1.213), (-0.0375, -0.7219, -1.213), (0.0375, -0.7219, -1.213), (0.075, -0.7868, -1.213), (0.0375, 1.225, 0.8515), (-0.0375, 1.225, 0.8515), (-0.075, 1.225, 0.7865), (-0.0375, 1.225, 0.7216), (0.0375, 1.225, 0.7216), (0.075, 1.225, 0.7865), (0.0375, -0.8518, -1.224), (-0.0375, -0.8518, -1.224), (-0.075, -0.7868, -1.224), (-0.0375, -0.7219, -1.224), (0.0375, -0.7219, -1.224), (0.075, -0.7868, -1.224), (0.0425, 1.213, 0.8601), (0.085, 1.213, 0.7865), (-0.0425, 1.213, 0.8601), (-0.085, 1.213, 0.7865), (-0.0425, 1.213, 0.7129), (0.0425, 1.213, 0.7129), (0.0425, -0.8604, -1.213), (0.085, -0.7868, -1.213), (-0.0425, -0.8604, -1.213), (-0.085, -0.7868, -1.213), (-0.0425, -0.7132, -1.213), (0.0425, -0.7132, -1.213), (0.0425, 1.225, 0.8601), (0.085, 1.225, 0.7865), (-0.0425, 1.225, 0.8601), (-0.085, 1.225, 0.7865), (-0.0425, 1.225, 0.7129), (0.0425, 1.225, 0.7129), (0.0425, -0.8604, -1.224), (0.085, -0.7868, -1.224), (-0.0425, -0.8604, -1.224), (-0.085, -0.7868, -1.224), (-0.0425, -0.7132, -1.224), (0.0425, -0.7132, -1.224)], [], [(0, 6, 11, 5), (1, 7, 6, 0), (2, 8, 7, 1), (3, 9, 8, 2), (4, 10, 9, 3), (5, 11, 10, 4), (6, 12, 17, 11), (7, 13, 12, 6), (8, 14, 13, 7), (9, 15, 14, 8), (10, 16, 15, 9), (11, 17, 16, 10), (12, 18, 23, 17), (13, 19, 18, 12), (14, 20, 19, 13), (15, 21, 20, 14), (16, 22, 21, 15), (17, 23, 22, 16), (18, 24, 29, 23), (19, 25, 24, 18), (20, 26, 25, 19), (21, 27, 26, 20), (22, 28, 27, 21), (23, 29, 28, 22), (4, 3, 46, 47), (32, 33, 58, 57), (41, 40, 65, 61), (31, 32, 57, 56), (1, 0, 42, 44), (25, 26, 51, 50), (40, 39, 64, 65), (30, 31, 56, 54), (3, 2, 45, 46), (39, 38, 63, 64), (35, 30, 54, 55), (24, 25, 50, 48), (46, 45, 57, 58), (44, 42, 54, 56), (47, 46, 58, 59), (42, 43, 55, 54), (45, 44, 56, 57), (43, 47, 59, 55), (49, 48, 60, 61), (52, 53, 65, 64), (51, 52, 64, 63), (50, 51, 63, 62), (48, 50, 62, 60), (53, 49, 61, 65), (26, 27, 52, 51), (29, 24, 48, 49), (33, 34, 59, 58), (36, 41, 61, 60), (2, 1, 44, 45), (34, 35, 55, 59), (0, 5, 43, 42), (27, 28, 53, 52), (37, 36, 60, 62), (5, 4, 47, 43), (28, 29, 49, 53), (38, 37, 62, 63)])
_uv = me_plane_044.uv_layers.new(name='UVMap')
_uv.uv.foreach_set('vector', [0.0, 1.0, 0.25, 1.0, 0.25, 0.8333, 0.0, 0.8333, 0.0, 0.1667, 0.25, 0.1667, 0.25, 0.0, 0.0, 0.0, 0.0, 0.3333, 0.25, 0.3333, 0.25, 0.1667, 0.0, 0.1667, 0.0, 0.5, 0.25, 0.5, 0.25, 0.3333, 0.0, 0.3333, 0.0, 0.6667, 0.25, 0.6667, 0.25, 0.5, 0.0, 0.5, 0.0, 0.8333, 0.25, 0.8333, 0.25, 0.6667, 0.0, 0.6667, 0.25, 1.0, 0.5, 1.0, 0.5, 0.8333, 0.25, 0.8333, 0.25, 0.1667, 0.5, 0.1667, 0.5, 0.0, 0.25, 0.0, 0.25, 0.3333, 0.5, 0.3333, 0.5, 0.1667, 0.25, 0.1667, 0.25, 0.5, 0.5, 0.5, 0.5, 0.3333, 0.25, 0.3333, 0.25, 0.6667, 0.5, 0.6667, 0.5, 0.5, 0.25, 0.5, 0.25, 0.8333, 0.5, 0.8333, 0.5, 0.6667, 0.25, 0.6667, 0.5, 1.0, 0.75, 1.0, 0.75, 0.8333, 0.5, 0.8333, 0.5, 0.1667, 0.75, 0.1667, 0.75, 0.0, 0.5, 0.0, 0.5, 0.3333, 0.75, 0.3333, 0.75, 0.1667, 0.5, 0.1667, 0.5, 0.5, 0.75, 0.5, 0.75, 0.3333, 0.5, 0.3333, 0.5, 0.6667, 0.75, 0.6667, 0.75, 0.5, 0.5, 0.5, 0.5, 0.8333, 0.75, 0.8333, 0.75, 0.6667, 0.5, 0.6667, 0.75, 1.0, 1.0, 1.0, 1.0, 0.8333, 0.75, 0.8333, 0.75, 0.1667, 1.0, 0.1667, 1.0, 0.0, 0.75, 0.0, 0.75, 0.3333, 1.0, 0.3333, 1.0, 0.1667, 0.75, 0.1667, 0.75, 0.5, 1.0, 0.5, 1.0, 0.3333, 0.75, 0.3333, 0.75, 0.6667, 1.0, 0.6667, 1.0, 0.5, 0.75, 0.5, 0.75, 0.8333, 1.0, 0.8333, 1.0, 0.6667, 0.75, 0.6667, 0.0, 0.6667, 0.0, 0.5, 0.0, 0.5, 0.0, 0.6667, 0.0, 0.0, 0.0, 0.0, 0.0, 0.0, 0.0, 0.0, 0.0, 0.0, 0.0, 0.0, 0.0, 0.0, 0.0, 0.0, 0.0, 0.0, 0.0, 0.0, 0.0, 0.0, 0.0, 0.0, 0.0, 0.1667, 0.0, 0.0, 0.0, 0.0, 0.0, 0.1667, 1.0, 0.1667, 1.0, 0.3333, 1.0, 0.3333, 1.0, 0.1667, 0.0, 0.0, 0.0, 0.0, 0.0, 0.0, 0.0, 0.0, 0.0, 0.0, 0.0, 0.0, 0.0, 0.0, 0.0, 0.0, 0.0, 0.5, 0.0, 0.3333, 0.0, 0.3333, 0.0, 0.5, 0.0, 0.0, 0.0, 0.0, 0.0, 0.0, 0.0, 0.0, 0.0, 0.0, 0.0, 0.0, 0.0, 0.0, 0.0, 0.0, 1.0, 0.0, 1.0, 0.1667, 1.0, 0.1667, 1.0, 0.0, 0.0, 0.5, 0.0, 0.3333, 0.0, 0.3333, 0.0, 0.5, 0.0, 0.1667, 0.0, 0.0, 0.0, 0.0, 0.0, 0.1667, 0.0, 0.6667, 0.0, 0.5, 0.0, 0.5, 0.0, 0.6667, 0.0, 1.0, 0.0, 0.8333, 0.0, 0.8333, 0.0, 1.0, 0.0, 0.3333, 0.0, 0.1667, 0.0, 0.1667, 0.0, 0.3333, 0.0, 0.8333, 0.0, 0.6667, 0.0, 0.6667, 0.0, 0.8333, 1.0, 0.8333, 1.0, 1.0, 1.0, 1.0, 1.0, 0.8333, 1.0, 0.5, 1.0, 0.6667, 1.0, 0.6667, 1.0, 0.5, 1.0, 0.3333, 1.0, 0.5, 1.0, 0.5, 1.0, 0.3333, 1.0, 0.1667, 1.0, 0.3333, 1.0, 0.3333, 1.0, 0.1667, 1.0, 0.0, 1.0, 0.1667, 1.0, 0.1667, 1.0, 0.0, 1.0, 0.6667, 1.0, 0.8333, 1.0, 0.8333, 1.0, 0.6667, 1.0, 0.3333, 1.0, 0.5, 1.0, 0.5, 1.0, 0.3333, 1.0, 0.8333, 1.0, 1.0, 1.0, 1.0, 1.0, 0.8333, 0.0, 0.0, 0.0, 0.0, 0.0, 0.0, 0.0, 0.0, 0.0, 0.0, 0.0, 0.0, 0.0, 0.0, 0.0, 0.0, 0.0, 0.3333, 0.0, 0.1667, 0.0, 0.1667, 0.0, 0.3333, 0.0, 0.0, 0.0, 0.0, 0.0, 0.0, 0.0, 0.0, 0.0, 1.0, 0.0, 0.8333, 0.0, 0.8333, 0.0, 1.0, 1.0, 0.5, 1.0, 0.6667, 1.0, 0.6667, 1.0, 0.5, 0.0, 0.0, 0.0, 0.0, 0.0, 0.0, 0.0, 0.0, 0.0, 0.8333, 0.0, 0.6667, 0.0, 0.6667, 0.0, 0.8333, 1.0, 0.6667, 1.0, 0.8333, 1.0, 0.8333, 1.0, 0.6667, 0.0, 0.0, 0.0, 0.0, 0.0, 0.0, 0.0, 0.0])
me_plane_044.use_remesh_fix_poles = True
me_plane_044.use_remesh_preserve_attributes = False
me_plane_044.update()
me_plane_046 = bpy.data.meshes.new('Plane.046')
me_plane_046.from_pydata([(-0.0375, -0.06495, -0.5), (0.0375, -0.06495, -0.5), (0.075, -1.192e-07, -0.5), (0.0375, 0.06495, -0.5), (-0.0375, 0.06495, -0.5), (-0.075, -1.192e-07, -0.5), (-0.0375, -0.06495, 0.5), (0.0375, -0.06495, 0.5), (0.075, -1.192e-07, 0.5), (0.0375, 0.06495, 0.5), (-0.0375, 0.06495, 0.5), (-0.075, -1.192e-07, 0.5), (-0.0375, -0.06495, 0.4799), (-0.0375, -0.06495, -0.4799), (-0.075, -1.192e-07, -0.4799), (-0.075, -1.192e-07, 0.4799), (0.0375, -0.06495, 0.4799), (0.0375, -0.06495, -0.4799), (0.075, -1.192e-07, 0.4799), (0.075, -1.192e-07, -0.4799), (0.0375, 0.06495, 0.4799), (0.0375, 0.06495, -0.4799), (-0.0375, 0.06495, 0.4799), (-0.0375, 0.06495, -0.4799), (-0.0425, -0.07361, -0.5), (-0.085, -1.192e-07, -0.5), (-0.0425, -0.07361, 0.5), (-0.085, -1.192e-07, 0.5), (0.0425, -0.07361, -0.5), (0.0425, -0.07361, 0.5), (0.085, -1.192e-07, -0.5), (0.085, -1.192e-07, 0.5), (0.0425, 0.07361, -0.5), (0.0425, 0.07361, 0.5), (-0.0425, 0.07361, -0.5), (-0.0425, 0.07361, 0.5), (-0.085, -1.192e-07, 0.4799), (-0.0425, 0.07361, 0.4799), (-0.0425, 0.07361, -0.4799), (-0.085, -1.192e-07, -0.4799), (0.0425, 0.07361, 0.4799), (0.0425, 0.07361, -0.4799), (0.085, -1.192e-07, 0.4799), (0.085, -1.192e-07, -0.4799), (0.0425, -0.07361, 0.4799), (0.0425, -0.07361, -0.4799), (-0.0425, -0.07361, 0.4799), (-0.0425, -0.07361, -0.4799)], [], [(4, 5, 25, 34), (0, 1, 28, 24), (19, 17, 45, 43), (10, 9, 33, 35), (20, 22, 37, 40), (6, 11, 27, 26), (3, 4, 34, 32), (14, 23, 38, 39), (5, 0, 24, 25), (16, 18, 42, 44), (9, 8, 31, 33), (15, 22, 23, 14), (22, 20, 21, 23), (20, 18, 19, 21), (18, 16, 17, 19), (16, 12, 13, 17), (12, 15, 14, 13), (13, 14, 39, 47), (28, 45, 47, 24), (24, 47, 39, 25), (30, 43, 45, 28), (32, 41, 43, 30), (34, 38, 41, 32), (25, 39, 38, 34), (42, 31, 29, 44), (37, 35, 33, 40), (40, 33, 31, 42), (36, 27, 35, 37), (46, 26, 27, 36), (44, 29, 26, 46), (12, 16, 44, 46), (7, 6, 26, 29), (23, 21, 41, 38), (11, 10, 35, 27), (1, 2, 30, 28), (18, 20, 40, 42), (17, 13, 47, 45), (8, 7, 29, 31), (22, 15, 36, 37), (15, 12, 46, 36), (2, 3, 32, 30), (21, 19, 43, 41)])
_uv = me_plane_046.uv_layers.new(name='UVMap')
_uv.uv.foreach_set('vector', [0.0, 0.0, 0.0, 0.0, 0.0, 0.0, 0.0, 0.0, 0.0, 0.0, 0.0, 0.0, 0.0, 0.0, 0.0, 0.0, 0.02005, 0.3333, 0.02005, 0.1667, 0.02005, 0.1667, 0.02005, 0.3333, 0.0, 0.0, 0.0, 0.0, 0.0, 0.0, 0.0, 0.0, 0.9799, 0.5, 0.9799, 0.6667, 0.9799, 0.6667, 0.9799, 0.5, 0.0, 0.0, 0.0, 0.0, 0.0, 0.0, 0.0, 0.0, 0.0, 0.0, 0.0, 0.0, 0.0, 0.0, 0.0, 0.0, 0.02005, 0.8333, 0.02005, 0.6667, 0.02005, 0.6667, 0.02005, 0.8333, 0.0, 0.0, 0.0, 0.0, 0.0, 0.0, 0.0, 0.0, 0.9799, 0.1667, 0.9799, 0.3333, 0.9799, 0.3333, 0.9799, 0.1667, 0.0, 0.0, 0.0, 0.0, 0.0, 0.0, 0.0, 0.0, 0.9799, 0.8333, 0.9799, 0.6667, 0.02005, 0.6667, 0.02005, 0.8333, 0.9799, 0.6667, 0.9799, 0.5, 0.02005, 0.5, 0.02005, 0.6667, 0.9799, 0.5, 0.9799, 0.3333, 0.02005, 0.3333, 0.02005, 0.5, 0.9799, 0.3333, 0.9799, 0.1667, 0.02005, 0.1667, 0.02005, 0.3333, 0.9799, 0.1667, 0.9799, 0.0, 0.02005, 0.0, 0.02005, 0.1667, 0.9799, 1.0, 0.9799, 0.8333, 0.02005, 0.8333, 0.02005, 1.0, 0.02005, 1.0, 0.02005, 0.8333, 0.02005, 0.8333, 0.02005, 1.0, 0.0, 0.1667, 0.02005, 0.1667, 0.02005, 0.0, 0.0, 0.0, 0.0, 1.0, 0.02005, 1.0, 0.02005, 0.8333, 0.0, 0.8333, 0.0, 0.3333, 0.02005, 0.3333, 0.02005, 0.1667, 0.0, 0.1667, 0.0, 0.5, 0.02005, 0.5, 0.02005, 0.3333, 0.0, 0.3333, 0.0, 0.6667, 0.02005, 0.6667, 0.02005, 0.5, 0.0, 0.5, 0.0, 0.8333, 0.02005, 0.8333, 0.02005, 0.6667, 0.0, 0.6667, 0.9799, 0.3333, 1.0, 0.3333, 1.0, 0.1667, 0.9799, 0.1667, 0.9799, 0.6667, 1.0, 0.6667, 1.0, 0.5, 0.9799, 0.5, 0.9799, 0.5, 1.0, 0.5, 1.0, 0.3333, 0.9799, 0.3333, 0.9799, 0.8333, 1.0, 0.8333, 1.0, 0.6667, 0.9799, 0.6667, 0.9799, 1.0, 1.0, 1.0, 1.0, 0.8333, 0.9799, 0.8333, 0.9799, 0.1667, 1.0, 0.1667, 1.0, 0.0, 0.9799, 0.0, 0.9799, 0.0, 0.9799, 0.1667, 0.9799, 0.1667, 0.9799, 0.0, 0.0, 0.0, 0.0, 0.0, 0.0, 0.0, 0.0, 0.0, 0.02005, 0.6667, 0.02005, 0.5, 0.02005, 0.5, 0.02005, 0.6667, 0.0, 0.0, 0.0, 0.0, 0.0, 0.0, 0.0, 0.0, 0.0, 0.0, 0.0, 0.0, 0.0, 0.0, 0.0, 0.0, 0.9799, 0.3333, 0.9799, 0.5, 0.9799, 0.5, 0.9799, 0.3333, 0.02005, 0.1667, 0.02005, 0.0, 0.02005, 0.0, 0.02005, 0.1667, 0.0, 0.0, 0.0, 0.0, 0.0, 0.0, 0.0, 0.0, 0.9799, 0.6667, 0.9799, 0.8333, 0.9799, 0.8333, 0.9799, 0.6667, 0.9799, 0.8333, 0.9799, 1.0, 0.9799, 1.0, 0.9799, 0.8333, 0.0, 0.0, 0.0, 0.0, 0.0, 0.0, 0.0, 0.0, 0.02005, 0.5, 0.02005, 0.3333, 0.02005, 0.3333, 0.02005, 0.5])
me_plane_046.use_remesh_fix_poles = True
me_plane_046.use_remesh_preserve_attributes = False
me_plane_046.update()
me_plane_048 = bpy.data.meshes.new('Plane.048')
me_plane_048.from_pydata([(-0.0375, 1.0, -0.369), (0.0375, 1.0, -0.369), (0.075, 1.0, -0.3041), (0.0375, 1.0, -0.2391), (-0.0375, 1.0, -0.2391), (-0.075, 1.0, -0.3041), (-0.0375, -1.0, -0.369), (0.0375, -1.0, -0.369), (0.075, -1.0, -0.3041), (0.0375, -1.0, -0.2391), (-0.0375, -1.0, -0.2391), (-0.075, -1.0, -0.3041), (-0.0375, -0.06495, -0.3041), (0.0375, -0.06495, -0.3041), (0.075, -1.192e-07, -0.3041), (0.0375, 0.06495, -0.3041), (-0.0375, 0.06495, -0.3041), (-0.075, -1.192e-07, -0.3041), (-0.0375, -0.06495, 0.6959), (0.0375, -0.06495, 0.6959), (0.075, -1.788e-07, 0.6959), (0.0375, 0.06495, 0.6959), (-0.0375, 0.06495, 0.6959), (-0.075, -1.788e-07, 0.6959), (-0.0375, -0.975, -0.369), (-0.075, -0.975, -0.3041), (0.0375, -0.975, -0.369), (0.075, -0.975, -0.3041), (0.0375, -0.975, -0.2391), (-0.0375, -0.975, -0.2391), (-0.0375, 0.975, -0.369), (-0.075, 0.975, -0.3041), (0.0375, 0.975, -0.369), (0.075, 0.975, -0.3041), (0.0375, 0.975, -0.2391), (-0.0375, 0.975, -0.2391), (-0.0375, -0.06495, 0.6723), (-0.075, -1.788e-07, 0.6723), (0.0375, -0.06495, 0.6723), (0.075, -1.788e-07, 0.6723), (0.0375, 0.06495, 0.6723), (-0.0375, 0.06495, 0.6723), (-0.0425, 1.0, -0.3777), (-0.085, 1.0, -0.3041), (0.0425, 1.0, -0.3777), (0.085, 1.0, -0.3041), (0.0425, 1.0, -0.2304), (-0.0425, 1.0, -0.2304), (-0.0425, -0.975, -0.3777), (-0.0425, -1.0, -0.3777), (-0.085, -1.0, -0.3041), (-0.085, -0.975, -0.3041), (0.0425, -0.975, -0.3777), (0.0425, -1.0, -0.3777), (0.085, -0.975, -0.3041), (0.085, -1.0, -0.3041), (0.0425, -0.975, -0.2304), (0.0425, -1.0, -0.2304), (-0.0425, -0.975, -0.2304), (-0.0425, -1.0, -0.2304), (-0.0425, -0.07361, 0.6723), (-0.0425, -0.07361, 0.6959), (-0.085, -1.788e-07, 0.6959), (-0.085, -1.788e-07, 0.6723), (0.0425, -0.07361, 0.6723), (0.0425, -0.07361, 0.6959), (0.085, -1.788e-07, 0.6723), (0.085, -1.788e-07, 0.6959), (0.0425, 0.07361, 0.6723), (0.0425, 0.07361, 0.6959), (-0.0425, 0.07361, 0.6723), (-0.0425, 0.07361, 0.6959), (-0.0425, 0.975, -0.3777), (-0.085, 0.975, -0.3041), (0.0425, 0.975, -0.3777), (0.085, 0.975, -0.3041), (0.0425, 0.975, -0.2304), (-0.0425, 0.975, -0.2304)], [], [(32, 26, 24, 30), (33, 27, 26, 32), (34, 28, 27, 33), (35, 29, 28, 34), (31, 25, 29, 35), (28, 29, 58, 56), (10, 9, 57, 59), (34, 33, 75, 76), (38, 39, 66, 64), (29, 25, 51, 58), (5, 0, 42, 43), (35, 34, 76, 77), (3, 4, 47, 46), (39, 40, 68, 66), (9, 8, 55, 57), (31, 35, 77, 73), (20, 19, 65, 67), (40, 41, 70, 68), (41, 37, 63, 70), (8, 7, 53, 55), (2, 3, 46, 45), (19, 18, 61, 65), (7, 6, 49, 53), (17, 37, 41, 16), (16, 41, 40, 15), (15, 40, 39, 14), (14, 39, 38, 13), (13, 38, 36, 12), (12, 36, 37, 17), (48, 49, 50, 51), (52, 53, 49, 48), (54, 55, 53, 52), (56, 57, 55, 54), (58, 59, 57, 56), (51, 50, 59, 58), (60, 61, 62, 63), (64, 65, 61, 60), (66, 67, 65, 64), (68, 69, 67, 66), (70, 71, 69, 68), (63, 62, 71, 70), (43, 73, 77, 47), (47, 77, 76, 46), (46, 76, 75, 45), (45, 75, 74, 44), (44, 74, 72, 42), (42, 72, 73, 43), (36, 38, 64, 60), (21, 20, 67, 69), (33, 32, 74, 75), (11, 10, 59, 50), (27, 28, 56, 54), (37, 36, 60, 63), (4, 5, 43, 47), (32, 30, 72, 74), (26, 27, 54, 52), (30, 31, 73, 72), (0, 1, 44, 42), (24, 26, 52, 48), (22, 21, 69, 71), (18, 23, 62, 61), (25, 24, 48, 51), (6, 11, 50, 49), (23, 22, 71, 62), (1, 2, 45, 44), (30, 24, 25, 31)])
_uv = me_plane_048.uv_layers.new(name='UVMap')
_uv.uv.foreach_set('vector', [0.25, 0.1667, 0.75, 0.1667, 0.75, 0.0, 0.25, 0.0, 0.25, 0.3333, 0.75, 0.3333, 0.75, 0.1667, 0.25, 0.1667, 0.25, 0.5, 0.75, 0.5, 0.75, 0.3333, 0.25, 0.3333, 0.25, 0.6667, 0.75, 0.6667, 0.75, 0.5, 0.25, 0.5, 0.25, 0.8333, 0.75, 0.8333, 0.75, 0.6667, 0.25, 0.6667, 0.75, 0.5, 0.75, 0.6667, 0.75, 0.6667, 0.75, 0.5, 0.0, 0.0, 0.0, 0.0, 0.0, 0.0, 0.0, 0.0, 0.25, 0.5, 0.25, 0.3333, 0.25, 0.3333, 0.25, 0.5, 0.5, 0.1667, 0.5, 0.3333, 0.5, 0.3333, 0.5, 0.1667, 0.75, 0.6667, 0.75, 0.8333, 0.75, 0.8333, 0.75, 0.6667, 0.0, 0.0, 0.0, 0.0, 0.0, 0.0, 0.0, 0.0, 0.25, 0.6667, 0.25, 0.5, 0.25, 0.5, 0.25, 0.6667, 0.0, 0.0, 0.0, 0.0, 0.0, 0.0, 0.0, 0.0, 0.5, 0.3333, 0.5, 0.5, 0.5, 0.5, 0.5, 0.3333, 0.0, 0.0, 0.0, 0.0, 0.0, 0.0, 0.0, 0.0, 0.25, 0.8333, 0.25, 0.6667, 0.25, 0.6667, 0.25, 0.8333, 0.0, 0.0, 0.0, 0.0, 0.0, 0.0, 0.0, 0.0, 0.5, 0.5, 0.5, 0.6667, 0.5, 0.6667, 0.5, 0.5, 0.5, 0.6667, 0.5, 0.8333, 0.5, 0.8333, 0.5, 0.6667, 0.0, 0.0, 0.0, 0.0, 0.0, 0.0, 0.0, 0.0, 0.0, 0.0, 0.0, 0.0, 0.0, 0.0, 0.0, 0.0, 0.0, 0.0, 0.0, 0.0, 0.0, 0.0, 0.0, 0.0, 0.0, 0.0, 0.0, 0.0, 0.0, 0.0, 0.0, 0.0, 0.0, 0.8333, 0.5, 0.8333, 0.5, 0.6667, 0.0, 0.6667, 0.0, 0.6667, 0.5, 0.6667, 0.5, 0.5, 0.0, 0.5, 0.0, 0.5, 0.5, 0.5, 0.5, 0.3333, 0.0, 0.3333, 0.0, 0.3333, 0.5, 0.3333, 0.5, 0.1667, 0.0, 0.1667, 0.0, 0.1667, 0.5, 0.1667, 0.5, 0.0, 0.0, 0.0, 0.0, 1.0, 0.5, 1.0, 0.5, 0.8333, 0.0, 0.8333, 0.75, 1.0, 1.0, 1.0, 1.0, 0.8333, 0.75, 0.8333, 0.75, 0.1667, 1.0, 0.1667, 1.0, 0.0, 0.75, 0.0, 0.75, 0.3333, 1.0, 0.3333, 1.0, 0.1667, 0.75, 0.1667, 0.75, 0.5, 1.0, 0.5, 1.0, 0.3333, 0.75, 0.3333, 0.75, 0.6667, 1.0, 0.6667, 1.0, 0.5, 0.75, 0.5, 0.75, 0.8333, 1.0, 0.8333, 1.0, 0.6667, 0.75, 0.6667, 0.5, 1.0, 1.0, 1.0, 1.0, 0.8333, 0.5, 0.8333, 0.5, 0.1667, 1.0, 0.1667, 1.0, 0.0, 0.5, 0.0, 0.5, 0.3333, 1.0, 0.3333, 1.0, 0.1667, 0.5, 0.1667, 0.5, 0.5, 1.0, 0.5, 1.0, 0.3333, 0.5, 0.3333, 0.5, 0.6667, 1.0, 0.6667, 1.0, 0.5, 0.5, 0.5, 0.5, 0.8333, 1.0, 0.8333, 1.0, 0.6667, 0.5, 0.6667, 0.0, 0.8333, 0.25, 0.8333, 0.25, 0.6667, 0.0, 0.6667, 0.0, 0.6667, 0.25, 0.6667, 0.25, 0.5, 0.0, 0.5, 0.0, 0.5, 0.25, 0.5, 0.25, 0.3333, 0.0, 0.3333, 0.0, 0.3333, 0.25, 0.3333, 0.25, 0.1667, 0.0, 0.1667, 0.0, 0.1667, 0.25, 0.1667, 0.25, 0.0, 0.0, 0.0, 0.0, 1.0, 0.25, 1.0, 0.25, 0.8333, 0.0, 0.8333, 0.5, 0.0, 0.5, 0.1667, 0.5, 0.1667, 0.5, 0.0, 0.0, 0.0, 0.0, 0.0, 0.0, 0.0, 0.0, 0.0, 0.25, 0.3333, 0.25, 0.1667, 0.25, 0.1667, 0.25, 0.3333, 0.0, 0.0, 0.0, 0.0, 0.0, 0.0, 0.0, 0.0, 0.75, 0.3333, 0.75, 0.5, 0.75, 0.5, 0.75, 0.3333, 0.5, 0.8333, 0.5, 1.0, 0.5, 1.0, 0.5, 0.8333, 0.0, 0.0, 0.0, 0.0, 0.0, 0.0, 0.0, 0.0, 0.25, 0.1667, 0.25, 0.0, 0.25, 0.0, 0.25, 0.1667, 0.75, 0.1667, 0.75, 0.3333, 0.75, 0.3333, 0.75, 0.1667, 0.25, 1.0, 0.25, 0.8333, 0.25, 0.8333, 0.25, 1.0, 0.0, 0.0, 0.0, 0.0, 0.0, 0.0, 0.0, 0.0, 0.75, 0.0, 0.75, 0.1667, 0.75, 0.1667, 0.75, 0.0, 0.0, 0.0, 0.0, 0.0, 0.0, 0.0, 0.0, 0.0, 0.0, 0.0, 0.0, 0.0, 0.0, 0.0, 0.0, 0.0, 0.75, 0.8333, 0.75, 1.0, 0.75, 1.0, 0.75, 0.8333, 0.0, 0.0, 0.0, 0.0, 0.0, 0.0, 0.0, 0.0, 0.0, 0.0, 0.0, 0.0, 0.0, 0.0, 0.0, 0.0, 0.0, 0.0, 0.0, 0.0, 0.0, 0.0, 0.0, 0.0, 0.25, 1.0, 0.75, 1.0, 0.75, 0.8333, 0.25, 0.8333])
me_plane_048.use_remesh_fix_poles = True
me_plane_048.use_remesh_preserve_attributes = False
me_plane_048.update()
me_plane_050 = bpy.data.meshes.new('Plane.050')
me_plane_050.from_pydata([(-0.0375, -0.06495, -0.5), (0.0375, -0.06495, -0.5), (0.075, 8.345e-07, -0.5), (0.0375, 0.06495, -0.5), (-0.0375, 0.06495, -0.5), (-0.075, 8.345e-07, -0.5), (-0.0375, -0.06495, 0.5), (0.0375, -0.06495, 0.5), (0.075, 8.345e-07, 0.5), (0.0375, 0.06495, 0.5), (-0.0375, 0.06495, 0.5), (-0.075, 8.345e-07, 0.5), (-0.0375, -0.06495, 0.4799), (-0.0375, -0.06495, -0.4799), (-0.075, 8.345e-07, -0.4799), (-0.075, 8.345e-07, 0.4799), (0.0375, -0.06495, 0.4799), (0.0375, -0.06495, -0.4799), (0.075, 8.345e-07, 0.4799), (0.075, 8.345e-07, -0.4799), (0.0375, 0.06495, 0.4799), (0.0375, 0.06495, -0.4799), (-0.0375, 0.06495, 0.4799), (-0.0375, 0.06495, -0.4799), (-0.0425, -0.07361, -0.5), (-0.085, 8.345e-07, -0.5), (-0.0425, -0.07361, 0.5), (-0.085, 8.345e-07, 0.5), (0.0425, -0.07361, -0.5), (0.0425, -0.07361, 0.5), (0.085, 8.345e-07, -0.5), (0.085, 8.345e-07, 0.5), (0.0425, 0.07361, -0.5), (0.0425, 0.07361, 0.5), (-0.0425, 0.07361, -0.5), (-0.0425, 0.07361, 0.5), (-0.085, 8.345e-07, 0.4799), (-0.0425, 0.07361, 0.4799), (-0.0425, 0.07361, -0.4799), (-0.085, 8.345e-07, -0.4799), (0.0425, 0.07361, 0.4799), (0.0425, 0.07361, -0.4799), (0.085, 8.345e-07, 0.4799), (0.085, 8.345e-07, -0.4799), (0.0425, -0.07361, 0.4799), (0.0425, -0.07361, -0.4799), (-0.0425, -0.07361, 0.4799), (-0.0425, -0.07361, -0.4799), (-0.0375, 0.06495, -0.06495), (-0.0375, 0.06495, 0.06495), (-0.075, 8.345e-07, -1.907e-06), (0.0375, 0.06495, -0.06495), (0.0375, 0.06495, 0.06495), (0.075, 8.345e-07, -1.907e-06), (0.0375, -0.06495, -0.06495), (0.0375, -0.06495, 0.06495), (-0.0375, -0.06495, -0.06495), (-0.0375, -0.06495, 0.06495), (-0.0375, 0.5, -0.06495), (0.0375, 0.5, -0.06495), (0.075, 0.5, -1.907e-06), (0.0375, 0.5, 0.06495), (-0.0375, 0.5, 0.06495), (-0.075, 0.5, -1.907e-06), (-0.0375, -0.5, -0.06495), (0.0375, -0.5, -0.06495), (0.075, -0.5, -1.907e-06), (0.0375, -0.5, 0.06495), (-0.0375, -0.5, 0.06495), (-0.075, -0.5, -1.907e-06), (-0.0375, -0.4799, -0.06495), (-0.0375, 0.4799, -0.06495), (-0.075, 0.4799, -1.907e-06), (-0.075, -0.4799, -1.907e-06), (0.0375, -0.4799, -0.06495), (0.0375, 0.4799, -0.06495), (0.075, -0.4799, -1.907e-06), (0.075, 0.4799, -1.907e-06), (0.0375, -0.4799, 0.06495), (0.0375, 0.4799, 0.06495), (-0.0375, -0.4799, 0.06495), (-0.0375, 0.4799, 0.06495), (-0.0425, 0.5, -0.07361), (-0.085, 0.5, -1.907e-06), (-0.0425, -0.5, -0.07361), (-0.085, -0.5, -1.907e-06), (0.0425, 0.5, -0.07361), (0.0425, -0.5, -0.07361), (0.085, 0.5, -1.907e-06), (0.085, -0.5, -1.907e-06), (0.0425, 0.5, 0.07361), (0.0425, -0.5, 0.07361), (-0.0425, 0.5, 0.07361), (-0.0425, -0.5, 0.07361), (-0.085, -0.4799, -1.907e-06), (-0.0425, -0.4799, 0.07361), (-0.0425, 0.4799, 0.07361), (-0.085, 0.4799, -1.907e-06), (0.0425, -0.4799, 0.07361), (0.0425, 0.4799, 0.07361), (0.085, -0.4799, -1.907e-06), (0.085, 0.4799, -1.907e-06), (0.0425, -0.4799, -0.07361), (0.0425, 0.4799, -0.07361), (-0.0425, -0.4799, -0.07361), (-0.0425, 0.4799, -0.07361)], [], [(4, 5, 25, 34), (0, 1, 28, 24), (19, 17, 45, 43), (10, 9, 33, 35), (20, 22, 37, 40), (6, 11, 27, 26), (3, 4, 34, 32), (14, 23, 38, 39), (5, 0, 24, 25), (16, 18, 42, 44), (9, 8, 31, 33), (23, 14, 50, 48), (15, 22, 49, 50), (21, 23, 48, 51), (22, 20, 52, 49), (53, 19, 21, 51), (52, 20, 18, 53), (54, 17, 19, 53), (53, 18, 16, 55), (56, 13, 17, 54), (55, 16, 12, 57), (50, 14, 13, 56), (12, 15, 50, 57), (13, 14, 39, 47), (28, 45, 47, 24), (24, 47, 39, 25), (30, 43, 45, 28), (32, 41, 43, 30), (34, 38, 41, 32), (25, 39, 38, 34), (42, 31, 29, 44), (37, 35, 33, 40), (40, 33, 31, 42), (36, 27, 35, 37), (46, 26, 27, 36), (44, 29, 26, 46), (12, 16, 44, 46), (7, 6, 26, 29), (23, 21, 41, 38), (11, 10, 35, 27), (1, 2, 30, 28), (18, 20, 40, 42), (17, 13, 47, 45), (8, 7, 29, 31), (22, 15, 36, 37), (15, 12, 46, 36), (2, 3, 32, 30), (21, 19, 43, 41), (50, 49, 57), (49, 52, 55, 57), (55, 52, 53), (53, 51, 54), (54, 51, 48, 56), (48, 50, 56), (62, 63, 83, 92), (58, 59, 86, 82), (77, 75, 103, 101), (68, 67, 91, 93), (78, 80, 95, 98), (64, 69, 85, 84), (61, 62, 92, 90), (72, 81, 96, 97), (63, 58, 82, 83), (74, 76, 100, 102), (67, 66, 89, 91), (73, 80, 81, 72), (80, 78, 79, 81), (78, 76, 77, 79), (76, 74, 75, 77), (74, 70, 71, 75), (70, 73, 72, 71), (71, 72, 97, 105), (86, 103, 105, 82), (82, 105, 97, 83), (88, 101, 103, 86), (90, 99, 101, 88), (92, 96, 99, 90), (83, 97, 96, 92), (100, 89, 87, 102), (95, 93, 91, 98), (98, 91, 89, 100), (94, 85, 93, 95), (104, 84, 85, 94), (102, 87, 84, 104), (70, 74, 102, 104), (65, 64, 84, 87), (81, 79, 99, 96), (69, 68, 93, 85), (59, 60, 88, 86), (76, 78, 98, 100), (75, 71, 105, 103), (66, 65, 87, 89), (80, 73, 94, 95), (73, 70, 104, 94), (60, 61, 90, 88), (79, 77, 101, 99)])
_uv = me_plane_050.uv_layers.new(name='UVMap')
_uv.uv.foreach_set('vector', [0.0, 0.0, 0.0, 0.0, 0.0, 0.0, 0.0, 0.0, 0.0, 0.0, 0.0, 0.0, 0.0, 0.0, 0.0, 0.0, 0.02005, 0.3333, 0.02005, 0.1667, 0.02005, 0.1667, 0.02005, 0.3333, 0.0, 0.0, 0.0, 0.0, 0.0, 0.0, 0.0, 0.0, 0.9799, 0.5, 0.9799, 0.6667, 0.9799, 0.6667, 0.9799, 0.5, 0.0, 0.0, 0.0, 0.0, 0.0, 0.0, 0.0, 0.0, 0.0, 0.0, 0.0, 0.0, 0.0, 0.0, 0.0, 0.0, 0.02005, 0.8333, 0.02005, 0.6667, 0.02005, 0.6667, 0.02005, 0.8333, 0.0, 0.0, 0.0, 0.0, 0.0, 0.0, 0.0, 0.0, 0.9799, 0.1667, 0.9799, 0.3333, 0.9799, 0.3333, 0.9799, 0.1667, 0.0, 0.0, 0.0, 0.0, 0.0, 0.0, 0.0, 0.0, 0.02005, 0.6667, 0.02005, 0.8333, 0.5, 0.8333, 0.435, 0.6667, 0.9799, 0.8333, 0.9799, 0.6667, 0.565, 0.6667, 0.5, 0.8333, 0.02005, 0.5, 0.02005, 0.6667, 0.435, 0.6667, 0.435, 0.5, 0.9799, 0.6667, 0.9799, 0.5, 0.565, 0.5, 0.565, 0.6667, 0.5, 0.3333, 0.02005, 0.3333, 0.02005, 0.5, 0.435, 0.5, 0.565, 0.5, 0.9799, 0.5, 0.9799, 0.3333, 0.5, 0.3333, 0.435, 0.1667, 0.02005, 0.1667, 0.02005, 0.3333, 0.5, 0.3333, 0.5, 0.3333, 0.9799, 0.3333, 0.9799, 0.1667, 0.565, 0.1667, 0.435, 0.0, 0.02005, 0.0, 0.02005, 0.1667, 0.435, 0.1667, 0.565, 0.1667, 0.9799, 0.1667, 0.9799, 0.0, 0.565, 0.0, 0.5, 0.8333, 0.02005, 0.8333, 0.02005, 1.0, 0.435, 1.0, 0.9799, 1.0, 0.9799, 0.8333, 0.5, 0.8333, 0.565, 1.0, 0.02005, 1.0, 0.02005, 0.8333, 0.02005, 0.8333, 0.02005, 1.0, 0.0, 0.1667, 0.02005, 0.1667, 0.02005, 0.0, 0.0, 0.0, 0.0, 1.0, 0.02005, 1.0, 0.02005, 0.8333, 0.0, 0.8333, 0.0, 0.3333, 0.02005, 0.3333, 0.02005, 0.1667, 0.0, 0.1667, 0.0, 0.5, 0.02005, 0.5, 0.02005, 0.3333, 0.0, 0.3333, 0.0, 0.6667, 0.02005, 0.6667, 0.02005, 0.5, 0.0, 0.5, 0.0, 0.8333, 0.02005, 0.8333, 0.02005, 0.6667, 0.0, 0.6667, 0.9799, 0.3333, 1.0, 0.3333, 1.0, 0.1667, 0.9799, 0.1667, 0.9799, 0.6667, 1.0, 0.6667, 1.0, 0.5, 0.9799, 0.5, 0.9799, 0.5, 1.0, 0.5, 1.0, 0.3333, 0.9799, 0.3333, 0.9799, 0.8333, 1.0, 0.8333, 1.0, 0.6667, 0.9799, 0.6667, 0.9799, 1.0, 1.0, 1.0, 1.0, 0.8333, 0.9799, 0.8333, 0.9799, 0.1667, 1.0, 0.1667, 1.0, 0.0, 0.9799, 0.0, 0.9799, 0.0, 0.9799, 0.1667, 0.9799, 0.1667, 0.9799, 0.0, 0.0, 0.0, 0.0, 0.0, 0.0, 0.0, 0.0, 0.0, 0.02005, 0.6667, 0.02005, 0.5, 0.02005, 0.5, 0.02005, 0.6667, 0.0, 0.0, 0.0, 0.0, 0.0, 0.0, 0.0, 0.0, 0.0, 0.0, 0.0, 0.0, 0.0, 0.0, 0.0, 0.0, 0.9799, 0.3333, 0.9799, 0.5, 0.9799, 0.5, 0.9799, 0.3333, 0.02005, 0.1667, 0.02005, 0.0, 0.02005, 0.0, 0.02005, 0.1667, 0.0, 0.0, 0.0, 0.0, 0.0, 0.0, 0.0, 0.0, 0.9799, 0.6667, 0.9799, 0.8333, 0.9799, 0.8333, 0.9799, 0.6667, 0.9799, 0.8333, 0.9799, 1.0, 0.9799, 1.0, 0.9799, 0.8333, 0.0, 0.0, 0.0, 0.0, 0.0, 0.0, 0.0, 0.0, 0.02005, 0.5, 0.02005, 0.3333, 0.02005, 0.3333, 0.02005, 0.5, 0.5, 0.8333, 0.435, 0.6667, 0.565, 0.6667, 0.02005, 0.6667, 0.9799, 0.5, 0.9799, 0.5, 0.02005, 0.6667, 0.565, 0.5, 0.435, 0.5, 0.5, 0.3333, 0.5, 0.3333, 0.435, 0.1667, 0.565, 0.1667, 0.02005, 0.1667, 0.02005, 0.1667, 0.9799, 0.0, 0.9799, 0.0, 0.435, 1.0, 0.5, 0.8333, 0.565, 1.0, 0.0, 0.0, 0.0, 0.0, 0.0, 0.0, 0.0, 0.0, 0.0, 0.0, 0.0, 0.0, 0.0, 0.0, 0.0, 0.0, 0.02005, 0.3333, 0.02005, 0.1667, 0.02005, 0.1667, 0.02005, 0.3333, 0.0, 0.0, 0.0, 0.0, 0.0, 0.0, 0.0, 0.0, 0.9799, 0.5, 0.9799, 0.6667, 0.9799, 0.6667, 0.9799, 0.5, 0.0, 0.0, 0.0, 0.0, 0.0, 0.0, 0.0, 0.0, 0.0, 0.0, 0.0, 0.0, 0.0, 0.0, 0.0, 0.0, 0.02005, 0.8333, 0.02005, 0.6667, 0.02005, 0.6667, 0.02005, 0.8333, 0.0, 0.0, 0.0, 0.0, 0.0, 0.0, 0.0, 0.0, 0.9799, 0.1667, 0.9799, 0.3333, 0.9799, 0.3333, 0.9799, 0.1667, 0.0, 0.0, 0.0, 0.0, 0.0, 0.0, 0.0, 0.0, 0.9799, 0.8333, 0.9799, 0.6667, 0.02005, 0.6667, 0.02005, 0.8333, 0.9799, 0.6667, 0.9799, 0.5, 0.02005, 0.5, 0.02005, 0.6667, 0.9799, 0.5, 0.9799, 0.3333, 0.02005, 0.3333, 0.02005, 0.5, 0.9799, 0.3333, 0.9799, 0.1667, 0.02005, 0.1667, 0.02005, 0.3333, 0.9799, 0.1667, 0.9799, 0.0, 0.02005, 0.0, 0.02005, 0.1667, 0.9799, 1.0, 0.9799, 0.8333, 0.02005, 0.8333, 0.02005, 1.0, 0.02005, 1.0, 0.02005, 0.8333, 0.02005, 0.8333, 0.02005, 1.0, 0.0, 0.1667, 0.02005, 0.1667, 0.02005, 0.0, 0.0, 0.0, 0.0, 1.0, 0.02005, 1.0, 0.02005, 0.8333, 0.0, 0.8333, 0.0, 0.3333, 0.02005, 0.3333, 0.02005, 0.1667, 0.0, 0.1667, 0.0, 0.5, 0.02005, 0.5, 0.02005, 0.3333, 0.0, 0.3333, 0.0, 0.6667, 0.02005, 0.6667, 0.02005, 0.5, 0.0, 0.5, 0.0, 0.8333, 0.02005, 0.8333, 0.02005, 0.6667, 0.0, 0.6667, 0.9799, 0.3333, 1.0, 0.3333, 1.0, 0.1667, 0.9799, 0.1667, 0.9799, 0.6667, 1.0, 0.6667, 1.0, 0.5, 0.9799, 0.5, 0.9799, 0.5, 1.0, 0.5, 1.0, 0.3333, 0.9799, 0.3333, 0.9799, 0.8333, 1.0, 0.8333, 1.0, 0.6667, 0.9799, 0.6667, 0.9799, 1.0, 1.0, 1.0, 1.0, 0.8333, 0.9799, 0.8333, 0.9799, 0.1667, 1.0, 0.1667, 1.0, 0.0, 0.9799, 0.0, 0.9799, 0.0, 0.9799, 0.1667, 0.9799, 0.1667, 0.9799, 0.0, 0.0, 0.0, 0.0, 0.0, 0.0, 0.0, 0.0, 0.0, 0.02005, 0.6667, 0.02005, 0.5, 0.02005, 0.5, 0.02005, 0.6667, 0.0, 0.0, 0.0, 0.0, 0.0, 0.0, 0.0, 0.0, 0.0, 0.0, 0.0, 0.0, 0.0, 0.0, 0.0, 0.0, 0.9799, 0.3333, 0.9799, 0.5, 0.9799, 0.5, 0.9799, 0.3333, 0.02005, 0.1667, 0.02005, 0.0, 0.02005, 0.0, 0.02005, 0.1667, 0.0, 0.0, 0.0, 0.0, 0.0, 0.0, 0.0, 0.0, 0.9799, 0.6667, 0.9799, 0.8333, 0.9799, 0.8333, 0.9799, 0.6667, 0.9799, 0.8333, 0.9799, 1.0, 0.9799, 1.0, 0.9799, 0.8333, 0.0, 0.0, 0.0, 0.0, 0.0, 0.0, 0.0, 0.0, 0.02005, 0.5, 0.02005, 0.3333, 0.02005, 0.3333, 0.02005, 0.5])
me_plane_050.use_remesh_fix_poles = True
me_plane_050.use_remesh_preserve_attributes = False
me_plane_050.update()
me_plane_053 = bpy.data.meshes.new('Plane.053')
me_plane_053.from_pydata([(-1.0, -1.0, 0.0), (1.0, -1.0, 0.0), (-1.0, 1.0, 0.0), (1.0, 1.0, 0.0)], [], [(0, 1, 3, 2)])
_uv = me_plane_053.uv_layers.new(name='UVMap')
_uv.uv.foreach_set('vector', [0.0, 0.0, 1.0, 0.0, 1.0, 1.0, 0.0, 1.0])
me_plane_053.use_remesh_fix_poles = True
me_plane_053.use_remesh_preserve_attributes = False
me_plane_053.update()

# ---- objects
ob_corner_b = bpy.data.objects.new('Corner.B', me_plane_020)
ob_plus_b = bpy.data.objects.new('Plus.B', me_plane_040)
ob_straight_b = bpy.data.objects.new('Straight.B', me_plane_024)
ob_t_b = bpy.data.objects.new('T.B', me_plane_034)
ob_corner_b_001 = bpy.data.objects.new('Corner.B.001', me_plane_054)
ob_straight_b_001 = bpy.data.objects.new('Straight.B.001', me_plane_055)
ob_t_b_001 = bpy.data.objects.new('T.B.001', me_plane_056)
ob_corner_t = bpy.data.objects.new('Corner.T', me_plane_044)
ob_straight_t = bpy.data.objects.new('Straight.T', me_plane_046)
ob_t_t = bpy.data.objects.new('T.T', me_plane_048)
ob_plues_t = bpy.data.objects.new('Plues.T', me_plane_050)
ob_floor = bpy.data.objects.new('Floor', me_plane_053)

# ---- transforms, parenting, visibility, modifiers, constraints
ob_corner_b.location = (-6.57, -4.749, 4.213)
ob_plus_b.location = (-6.586, -2.64, 4.497)
ob_straight_b.location = (-6.586, -4.907, 3.497)
ob_t_b.location = (-6.572, -3.471, 3.522)
ob_corner_b_001.location = (-3.503, 1.038, 1.221)
ob_corner_b_001.rotation_euler = (0.0, -0.0, -1.571)
ob_straight_b_001.location = (-1.794, 1.045, 2.03)
ob_straight_b_001.rotation_euler = (-1.571, 1.047, -1.571)
ob_t_b_001.location = (-0.2962, 1.043, 2.332)
ob_t_b_001.rotation_euler = (0.0, -0.0, 1.571)
ob_corner_t.location = (-6.545, -0.2132, 4.165)
ob_straight_t.location = (-6.215, -0.6787, 3.454)
ob_t_t.location = (-5.885, 0.5025, 3.338)
ob_plues_t.location = (-6.215, 1.297, 4.224)
ob_floor.location = (0.0, 0.0, 0.0)
ob_floor.scale = (4.647, 1.408, 1.0)

# ---- collection membership
col_larger_pipes.objects.link(ob_corner_b)
col_larger_pipes.objects.link(ob_plus_b)
col_larger_pipes.objects.link(ob_straight_b)
col_larger_pipes.objects.link(ob_t_b)
col_larger_pipes.objects.link(ob_corner_b_001)
col_larger_pipes.objects.link(ob_straight_b_001)
col_larger_pipes.objects.link(ob_t_b_001)
col_thiner_pipes.objects.link(ob_corner_t)
col_thiner_pipes.objects.link(ob_straight_t)
col_thiner_pipes.objects.link(ob_t_t)
col_thiner_pipes.objects.link(ob_plues_t)
col_corridor.objects.link(ob_floor)

# ---- scene / render settings (as saved in the file)
scene.frame_start = 1; scene.frame_end = 250; scene.frame_set(1)
scene.render.engine = 'BLENDER_EEVEE_NEXT'
scene.cycles.sampling_pattern = 'TABULATED_SOBOL'
scene.cycles.use_light_tree = False
scene.view_settings.view_transform = 'Filmic'
bpy.context.view_layer.update()

# ---- added for rendering (the .blend has no active camera and no usable light): camera, sun
cam_auto = bpy.data.cameras.new('AutoCamera')
cam_auto.lens = 50.0
cam_auto.sensor_width = 36.0
cam_auto.clip_end = 1000.0
ob_auto_camera = bpy.data.objects.new('AutoCamera', cam_auto)
scene.collection.objects.link(ob_auto_camera)
ob_auto_camera.location = (12.5408, -18.3723, 13.5451)
ob_auto_camera.rotation_euler = (1.09748, -7.21219e-08, 0.694738)
scene.camera = ob_auto_camera
light_auto_sun = bpy.data.lights.new('AutoSun', 'SUN')
light_auto_sun.energy = 3.0
light_auto_sun.angle = 0.0523599
ob_auto_sun = bpy.data.objects.new('AutoSun', light_auto_sun)
scene.collection.objects.link(ob_auto_sun)
ob_auto_sun.rotation_euler = (0.872665, 0.174533, 0.523599)
bpy.context.view_layer.update()
